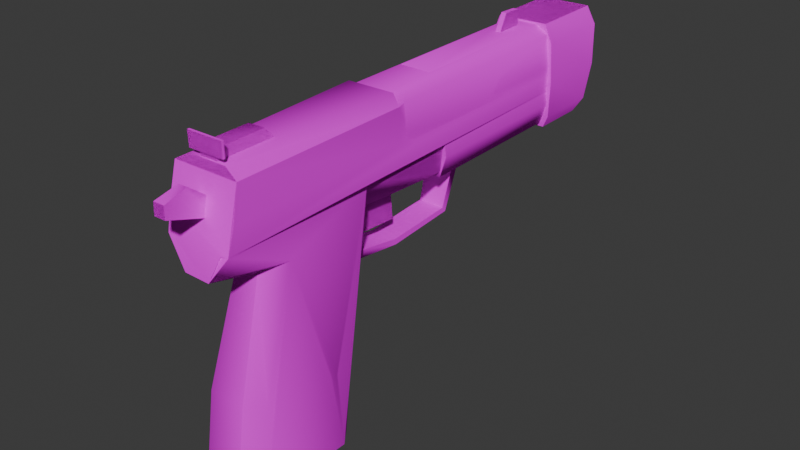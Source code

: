 # Source: hl2_pistol_purple.blend  (saved by Blender 4.0.36; exported with 4.5.12 LTS)
import bpy
from mathutils import Matrix  # noqa: F401  (used for matrix-valued properties, if any)

bpy.ops.wm.read_factory_settings(use_empty=True)
scene = bpy.context.scene
scene.name = 'Scene'

# ---- collections
col_collection = bpy.data.collections.new('Collection'); scene.collection.children.link(col_collection)

# ---- images (referenced by path relative to the original .blend; pixels are not part of the script)
import os
ASSET_DIR = os.environ.get("B2B_ASSET_DIR", "")  # directory of the original .blend (textures are referenced by path, not embedded)
HERE = os.path.dirname(os.path.abspath(__file__))  # packed textures are extracted next to this script under _unpacked/

def load_image(name, relpath, width, height, colorspace="sRGB"):
    """Load a texture the original file referenced (path relative to the .blend, or extracted next to this script)."""
    p = next((c for c in (os.path.join(HERE, relpath), os.path.join(ASSET_DIR, relpath)) if relpath and os.path.exists(c)), "")
    if p:
        img = bpy.data.images.load(p, check_existing=True)
        img.name = name
    else:  # same state as the original file: an image datablock whose file is absent (Cycles renders it pink)
        img = bpy.data.images.new(name, width, height)
        img.source = "FILE"
        img.filepath = "//" + (relpath or name)
    img.colorspace_settings.name = colorspace
    return img
img_pistol_png = load_image('pistol.png', 'pistol.png', 1024, 1024, 'sRGB')

# ---- materials (node trees are filled in below, after node groups)
mat_pistol = bpy.data.materials.new('pistol')
mat_pistol.use_transparent_shadow = False
mat_pistol.diffuse_color = (0.7428, 0.3908, 0.3241, 1.0)
mat_pistol.roughness = 0.69

# ---- material node trees
mat_pistol.use_nodes = True; mat_pistol.node_tree.nodes.clear()
_N = mat_pistol.node_tree.nodes; _L = mat_pistol.node_tree.links
n0 = _N.new('ShaderNodeBsdfPrincipled'); n0.name = 'Principled BSDF'; n0.location = (0, 300)
n0.inputs[2].default_value = 0.69
n0.inputs[3].default_value = 1.0
n0.inputs[27].default_value = (0.0, 0.0, 0.0, 1.0)
n1 = _N.new('ShaderNodeOutputMaterial'); n1.name = 'Material Output'; n1.location = (280, 300)
n2 = _N.new('ShaderNodeTexImage'); n2.name = 'Image Texture'; n2.location = (-480, 300)
n2.image = img_pistol_png
_L.new(n2.outputs[0], n0.inputs[0])
_L.new(n0.outputs[0], n1.inputs[0])
n1.is_active_output = True

# ---- world
world_world = bpy.data.worlds.new('World'); scene.world = world_world
world_world.use_nodes = True; world_world.node_tree.nodes.clear()
_N = world_world.node_tree.nodes; _L = world_world.node_tree.links
n0 = _N.new('ShaderNodeOutputWorld'); n0.name = 'World Output'; n0.location = (300, 300)
n1 = _N.new('ShaderNodeBackground'); n1.name = 'Background'; n1.location = (10, 300)
n1.inputs[0].default_value = (0.05088, 0.05088, 0.05088, 1.0)
_L.new(n1.outputs[0], n0.inputs[0])
n0.is_active_output = True
world_world.color = (0.05088, 0.05088, 0.05088)
world_world.use_sun_shadow = False
world_world.sun_shadow_jitter_overblur = 0.0

# ---- meshes
me_w_pistol_pistol_reference_lod1 = bpy.data.meshes.new('w_pistol_Pistol_reference_lod1')
me_w_pistol_pistol_reference_lod1.from_pydata([(0.3399, 1.042, -3.885), (0.3328, 1.367, -3.493), (0.3349, 1.029, -3.314), (0.3353, 1.361, -3.877), (0.5859, 0.9228, 3.86), (-0.1554, 0.9135, 3.854), (0.5832, 1.219, 3.867), (-0.1598, 1.209, 3.861), (0.4884, -1.23, 3.303), (0.4997, -0.9862, 4.3), (-0.01177, -1.236, 3.286), (-0.04721, -0.9928, 4.282), (0.436, 0.8569, 2.721), (0.008418, 0.8515, 2.717), (0.04416, 1.045, 2.881), (0.3925, 1.049, 2.884), (0.04629, 1.022, 3.864), (0.3828, 1.026, 3.867), (0.02815, 0.8079, 3.86), (0.3969, 0.8126, 3.864), (0.3122, 0.1621, 3.803), (0.1325, 0.1599, 3.801), (0.3017, 0.584, 4.377), (0.1219, 0.5817, 4.376), (0.327, 0.4598, 4.83), (0.09162, 0.4568, 4.828), (0.3326, 0.2261, 4.84), (0.09174, 0.223, 4.838), (0.3144, -0.08926, 3.907), (0.1346, -0.09185, 3.913), (-0.1955, -1.033, -0.9881), (-0.165, -0.9509, -4.484), (-0.01146, -1.1, -1.712), (-0.2791, -0.09397, -4.684), (-0.3113, -0.1808, -0.9948), (0.8376, -0.1664, -0.9773), (0.7529, -1.021, -0.9796), (0.5854, -1.093, -1.707), (0.7817, -0.939, -4.476), (-0.244, 1.114, -5.664), (-0.2572, 1.078, -4.15), (0.8002, 1.092, -4.141), (0.8134, 1.127, -5.655), (0.5732, -1.917, 1.075), (-0.02297, -5.25, 1.52), (-0.04001, -1.924, 1.069), (0.6428, -5.242, 1.539), (0.5828, 1.218, 3.912), (-0.1602, 1.208, 3.906), (-0.1558, 0.9124, 3.899), (0.5855, 0.9218, 3.905), (0.3353, 1.361, -3.877), (0.3399, 1.042, -3.885), (0.3349, 1.029, -3.314), (0.3328, 1.367, -3.493), (-0.02581, 1.048, -4.15), (0.6142, 0.8305, 3.896), (0.5928, 1.055, -4.145), (-0.1843, 0.8204, 3.889), (0.7885, -0.4112, 1.032), (0.8941, -0.2537, -4.195), (0.9041, -0.4505, 4.225), (0.7649, -0.2786, -4.169), (0.6682, -4.983, 4.204), (-0.1084, -4.993, 4.184), (0.3591, -1.658, -0.1231), (0.3344, -0.6486, 1.204), (0.345, -1.581, 1.336), (0.3458, -0.659, -0.0487), (-0.4476, -0.4676, 4.213), (-0.4662, 0.6654, 3.941), (0.899, 0.6827, 3.953), (-0.2874, -0.4244, 1.009), (0.006602, -2.061, 0.000582), (0.5541, -2.055, 0.01869), (0.5675, -1.923, -1.403), (0.01552, -1.93, -1.421), (-0.2892, -0.2687, -4.206), (-0.1588, -0.2854, -4.183), (0.9006, 0.6827, 3.953), (0.8642, 0.8837, -4.146), (0.8337, -1.062, 2.912), (0.902, -5.239, 1.881), (0.9116, -5.205, 3.796), (0.8776, -0.07912, -4.684), (0.3591, -1.658, -0.1231), (0.3344, -0.6486, 1.204), (0.3458, -0.659, -0.0487), (-0.02805, -0.9777, 1.051), (-0.1891, -0.945, -1.145), (0.7516, -0.9331, -1.136), (0.5545, -0.9704, 1.057), (-0.2562, -0.3438, -1.138), (0.7542, -0.9331, -1.136), (0.806, -0.3304, -1.129), (-0.04001, -1.924, 1.069), (0.5732, -1.917, 1.075), (0.006602, -2.061, 0.000582), (-0.355, -1.077, 2.901), (-0.2992, -5.254, 1.87), (-0.3366, -5.25, 3.796), (-0.289, 0.8691, -4.157), (-0.2599, -1.03, -4.199), (-0.418, -0.08901, -4.179), (-0.2504, -1.005, -5.287), (-0.4048, -0.05357, -5.685), (1.005, -0.03578, -5.672), (0.8672, -0.9907, -5.277), (0.8577, -1.016, -4.189), (0.9916, -0.07121, -4.166), (-0.4476, -0.4676, 4.213), (-0.2944, -0.4663, 4.217), (-0.4784, 0.008452, 4.101), (0.4997, -0.9862, 4.3), (0.7614, -0.4578, 4.248), (-0.04721, -0.9928, 4.282), (0.9041, -0.4505, 4.225), (0.9077, 0.007593, 4.091), (-0.4662, 0.6654, 3.941), (0.899, 0.6827, 3.953), (0.6142, 0.8305, 3.896), (-0.1843, 0.8204, 3.889), (0.9595, 0.1259, 0.3584), (0.9415, -0.03108, -0.03002), (0.8561, 0.1422, -0.02668), (0.9074, 0.05789, -4.19), (0.9155, 0.2472, -4.182), (0.8941, -0.2537, -4.195), (0.9006, 0.6827, 3.953), (0.9315, 0.7714, 0.3732), (0.8271, 0.787, -0.01249), (0.8642, 0.8837, -4.146), (0.7557, 0.87, -0.8139), (0.5928, 1.055, -4.145), (0.5645, 0.9785, -0.8865), (0.6587, 0.8457, 0.1704), (0.7404, 0.9533, 0.3014), (0.5865, -1.111, -1.547), (0.01363, -1.833, -1.341), (0.5655, -1.826, -1.323), (-0.02135, -1.118, -1.566), (0.5854, -1.093, -1.707), (-0.01146, -1.1, -1.712), (-0.165, -0.9509, -4.484), (0.7817, -0.939, -4.476), (-0.1955, -1.033, -0.9881), (0.7529, -1.021, -0.9796), (0.7885, -0.4112, 1.032), (0.7649, -0.2786, -4.169), (0.902, -5.239, 1.881), (0.8575, -3.427, 3.588), (0.9116, -5.205, 3.796), (0.6424, -3.384, 3.957), (0.6682, -4.983, 4.204), (0.4884, -1.23, 3.303), (0.8337, -1.062, 2.912), (0.8753, -3.692, 1.981), (0.5652, -3.739, 1.648), (0.6428, -5.242, 1.539), (0.5732, -1.917, 1.075), (0.8376, -0.1664, -0.9773), (0.9257, -0.5056, -4.668), (0.8776, -0.07912, -4.684), (0.8958, -0.5927, -0.9682), (0.5675, -1.923, -1.403), (0.5524, -1.94, 0.03288), (0.5541, -2.055, 0.01869), (0.5741, -1.782, 0.949), (-0.2874, -0.4244, 1.009), (-0.2892, -0.2687, -4.206), (-0.1588, -0.2854, -4.183), (0.2238, -1.582, 1.335), (0.3591, -1.658, -0.1231), (0.345, -1.581, 1.336), (0.238, -1.659, -0.1242), (0.3458, -0.659, -0.0487), (0.2247, -0.6606, -0.0498), (0.3344, -0.6486, 1.204), (0.7542, -0.9331, -1.136), (0.5545, -0.9704, 1.057), (0.806, -0.3304, -1.129), (0.3122, 0.1621, 3.803), (0.3054, 0.2101, 4.485), (0.3144, -0.08926, 3.907), (0.3017, 0.584, 4.377), (0.301, 0.5021, 4.567), (0.3326, 0.2261, 4.84), (0.327, 0.4598, 4.83), (0.5832, 1.219, 3.867), (0.5855, 0.9218, 3.905), (0.5859, 0.9228, 3.86), (0.5828, 1.218, 3.912), (0.3399, 1.042, -3.885), (0.3328, 1.367, -3.493), (0.3349, 1.029, -3.314), (0.3353, 1.361, -3.877), (0.005946, -3.746, 1.63), (-0.04001, -1.924, 1.069), (-0.02297, -5.25, 1.52), (-0.4463, 0.1081, 0.3458), (-0.3364, 0.1272, -0.03744), (-0.4173, -0.04824, -0.04227), (-0.05348, 0.9715, -0.8923), (-0.02581, 1.048, -4.15), (-0.2418, 0.8574, -0.8229), (-0.289, 0.8691, -4.157), (-0.3239, 0.7724, -0.02287), (-0.3235, 0.2315, -4.194), (-0.3105, 0.04251, -4.201), (-0.4348, 0.7541, 0.3609), (-0.2487, 0.9408, 0.2924), (-0.162, 0.8353, 0.163), (-0.01177, -1.236, 3.286), (-0.1231, -3.393, 3.937), (-0.1084, -4.993, 4.184), (0.8134, 1.127, -5.655), (-0.3882, 0.7496, -5.733), (-0.244, 1.114, -5.664), (0.9687, 0.7667, -5.721), (-0.4048, -0.05357, -5.685), (1.005, -0.03578, -5.672), (0.9692, -0.7492, -5.494), (-0.3546, -0.7659, -5.506), (-0.2504, -1.005, -5.287), (0.8672, -0.9907, -5.277), (0.8577, -1.016, -4.189), (-0.2599, -1.03, -4.199), (-0.2992, -5.254, 1.87), (-0.355, -1.077, 2.901), (-0.3313, -3.442, 3.578), (-0.3366, -5.25, 3.796), (-0.3134, -3.707, 1.97), (-0.03728, -1.79, 0.9302), (0.006602, -2.061, 0.000582), (0.005115, -1.946, 0.01477), (0.01552, -1.93, -1.421), (-0.3167, -0.5216, -4.668), (-0.3489, -0.6084, -0.9795), (-0.3113, -0.1808, -0.9948), (-0.2791, -0.09397, -4.684), (0.3925, 1.049, 2.884), (0.3828, 1.026, 3.867), (0.436, 0.8569, 2.721), (0.3969, 0.8126, 3.864), (0.1219, 0.5817, 4.376), (0.1325, 0.1599, 3.801), (0.09174, 0.223, 4.838), (0.09162, 0.4568, 4.828), (0.1213, 0.4998, 4.565), (0.1257, 0.2078, 4.483), (0.1346, -0.09185, 3.913), (-0.2572, 1.078, -4.15), (0.8002, 1.092, -4.141), (0.23, 1.041, -3.886), (0.2259, 1.359, -3.878), (-0.1558, 0.9124, 3.899), (-0.1602, 1.208, 3.906), (-0.1598, 1.209, 3.861), (-0.1554, 0.9135, 3.854), (0.223, 1.365, -3.494), (0.2251, 1.027, -3.315), (0.2133, -0.6501, 1.202), (-0.02805, -0.9777, 1.051), (-0.1891, -0.945, -1.145), (0.7516, -0.9331, -1.136), (-0.2562, -0.3438, -1.138), (0.008418, 0.8515, 2.717), (0.04416, 1.045, 2.881), (0.04629, 1.022, 3.864), (0.02815, 0.8079, 3.86), (0.9578, -0.7801, -4.183), (0.9916, -0.07121, -4.166), (0.9549, 0.7297, -4.148), (-0.4018, 0.7126, -4.16), (-0.418, -0.08901, -4.179), (-0.366, -0.7968, -4.195)], [], [(0, 1, 2), (1, 0, 3), (4, 5, 6), (7, 6, 5), (8, 9, 10), (9, 11, 10), (12, 13, 14), (12, 14, 15), (14, 16, 15), (17, 15, 16), (16, 18, 17), (19, 17, 18), (14, 13, 16), (18, 16, 13), (20, 21, 22), (23, 22, 21), (24, 25, 26), (27, 26, 25), (26, 27, 28), (29, 28, 27), (15, 17, 12), (19, 12, 17), (30, 31, 32), (30, 33, 31), (30, 34, 33), (35, 30, 36), (30, 35, 34), (37, 32, 31), (31, 38, 37), (37, 30, 32), (30, 37, 36), (39, 40, 41), (41, 42, 39), (23, 24, 22), (25, 24, 23), (43, 44, 45), (43, 46, 44), (47, 48, 49), (49, 50, 47), (1, 51, 0), (52, 53, 54), (55, 56, 57), (55, 58, 56), (59, 60, 61), (60, 59, 62), (63, 10, 64), (63, 8, 10), (65, 66, 67), (65, 68, 66), (69, 11, 9), (9, 61, 69), (61, 70, 69), (61, 71, 70), (71, 56, 70), (70, 56, 58), (59, 43, 72), (43, 45, 72), (45, 73, 43), (74, 43, 73), (73, 75, 74), (76, 75, 73), (77, 78, 72), (72, 69, 77), (79, 61, 60), (60, 80, 79), (80, 57, 79), (56, 79, 57), (81, 9, 8), (9, 81, 61), (59, 61, 81), (82, 59, 81), (82, 43, 59), (43, 82, 46), (83, 8, 63), (81, 8, 83), (83, 82, 81), (36, 84, 35), (36, 38, 84), (36, 37, 38), (85, 86, 87), (85, 67, 86), (88, 89, 90), (90, 91, 88), (72, 92, 89), (89, 88, 72), (32, 75, 76), (75, 32, 37), (59, 93, 94), (93, 59, 91), (95, 96, 97), (97, 96, 74), (74, 76, 97), (75, 76, 74), (37, 76, 75), (37, 32, 76), (22, 28, 20), (28, 22, 24), (24, 26, 28), (72, 98, 69), (11, 69, 98), (98, 10, 11), (95, 44, 99), (99, 72, 95), (99, 98, 72), (100, 98, 99), (98, 100, 10), (100, 64, 10), (70, 77, 69), (77, 70, 101), (101, 70, 55), (58, 55, 70), (102, 103, 104), (103, 105, 104), (105, 103, 40), (40, 39, 105), (100, 63, 64), (100, 83, 63), (83, 100, 99), (83, 99, 82), (99, 46, 82), (99, 44, 46), (25, 29, 27), (29, 25, 23), (23, 21, 29), (42, 105, 39), (42, 106, 105), (107, 105, 106), (107, 104, 105), (107, 108, 104), (102, 104, 108), (108, 109, 102), (102, 109, 41), (41, 103, 102), (41, 40, 103), (41, 106, 42), (106, 41, 109), (109, 107, 106), (108, 107, 109), (110, 111, 112), (113, 114, 111), (111, 115, 113), (111, 114, 112), (114, 116, 112), (116, 117, 112), (117, 118, 112), (117, 119, 118), (119, 120, 118), (118, 120, 121), (122, 123, 124), (125, 126, 124), (124, 123, 125), (127, 125, 123), (123, 116, 127), (122, 116, 123), (122, 117, 116), (122, 128, 117), (128, 122, 129), (129, 122, 124), (129, 124, 130), (130, 124, 126), (126, 131, 130), (131, 132, 130), (132, 131, 133), (134, 132, 133), (135, 130, 132), (130, 135, 129), (129, 135, 136), (129, 136, 120), (128, 129, 120), (137, 138, 139), (137, 140, 138), (141, 142, 143), (143, 144, 141), (137, 145, 140), (145, 137, 146), (127, 147, 148), (147, 127, 116), (114, 147, 116), (149, 150, 151), (151, 152, 153), (152, 151, 150), (150, 154, 152), (155, 154, 150), (150, 156, 155), (150, 149, 156), (157, 156, 149), (157, 149, 158), (159, 156, 157), (156, 159, 147), (156, 147, 155), (147, 114, 155), (113, 155, 114), (155, 113, 154), (160, 161, 162), (160, 163, 161), (146, 161, 163), (146, 144, 161), (146, 141, 144), (137, 141, 146), (137, 164, 141), (137, 139, 164), (139, 165, 164), (166, 164, 165), (165, 167, 166), (166, 167, 159), (147, 159, 167), (111, 110, 168), (168, 110, 169), (169, 170, 168), (171, 172, 173), (171, 174, 172), (174, 175, 172), (174, 176, 175), (172, 177, 173), (172, 175, 177), (178, 147, 179), (147, 178, 180), (181, 182, 183), (184, 182, 181), (182, 184, 185), (185, 186, 182), (185, 187, 186), (188, 189, 190), (189, 188, 191), (192, 193, 194), (193, 192, 195), (159, 196, 197), (159, 157, 196), (158, 196, 157), (196, 158, 198), (199, 200, 201), (202, 203, 204), (204, 203, 205), (205, 206, 204), (207, 206, 205), (206, 207, 200), (208, 200, 207), (200, 208, 201), (169, 201, 208), (201, 169, 110), (199, 201, 110), (199, 110, 112), (199, 112, 118), (118, 209, 199), (209, 200, 199), (209, 206, 200), (118, 121, 209), (209, 121, 210), (209, 210, 211), (206, 209, 211), (211, 204, 206), (152, 154, 212), (152, 212, 213), (153, 152, 213), (213, 214, 153), (215, 216, 217), (215, 218, 216), (218, 219, 216), (218, 220, 219), (221, 219, 220), (221, 222, 219), (221, 223, 222), (221, 224, 223), (224, 225, 223), (226, 223, 225), (196, 198, 227), (228, 229, 212), (229, 213, 212), (213, 229, 230), (227, 230, 229), (229, 231, 227), (196, 227, 231), (197, 196, 231), (231, 168, 197), (168, 232, 197), (233, 197, 232), (234, 233, 232), (233, 234, 235), (138, 235, 234), (140, 235, 138), (140, 142, 235), (140, 145, 142), (145, 143, 142), (145, 236, 143), (145, 237, 236), (238, 236, 237), (238, 239, 236), (230, 214, 213), (229, 228, 231), (231, 228, 168), (168, 228, 111), (115, 111, 228), (228, 212, 115), (146, 163, 160), (160, 145, 146), (145, 160, 238), (145, 238, 237), (240, 241, 242), (243, 242, 241), (244, 184, 245), (181, 245, 184), (246, 186, 247), (187, 247, 186), (248, 246, 247), (248, 249, 246), (249, 248, 244), (244, 245, 249), (245, 250, 249), (230, 153, 214), (230, 151, 153), (151, 230, 227), (151, 227, 149), (227, 158, 149), (227, 198, 158), (217, 251, 252), (252, 215, 217), (195, 253, 254), (195, 192, 253), (255, 256, 257), (257, 258, 255), (256, 191, 188), (188, 257, 256), (189, 255, 258), (258, 190, 189), (191, 256, 255), (255, 189, 191), (254, 259, 193), (193, 195, 254), (259, 260, 194), (194, 193, 259), (259, 254, 253), (253, 260, 259), (174, 261, 176), (174, 171, 261), (262, 263, 264), (264, 179, 262), (168, 265, 263), (263, 262, 168), (142, 164, 235), (164, 142, 141), (182, 250, 183), (182, 249, 250), (249, 182, 246), (186, 246, 182), (244, 185, 184), (248, 185, 244), (247, 185, 248), (247, 187, 185), (154, 113, 212), (113, 115, 212), (190, 258, 188), (257, 188, 258), (242, 266, 267), (242, 267, 240), (267, 268, 240), (241, 240, 268), (268, 269, 241), (243, 241, 269), (267, 266, 268), (269, 268, 266), (147, 167, 168), (167, 232, 168), (197, 233, 159), (166, 159, 233), (233, 164, 166), (235, 164, 233), (139, 138, 165), (165, 138, 234), (234, 167, 165), (232, 167, 234), (224, 270, 225), (224, 221, 270), (270, 221, 271), (271, 221, 220), (220, 272, 271), (272, 220, 218), (218, 252, 272), (252, 218, 215), (252, 251, 272), (251, 273, 272), (272, 273, 274), (272, 274, 275), (275, 271, 272), (271, 275, 226), (270, 271, 226), (226, 225, 270), (134, 133, 203), (203, 202, 134), (134, 202, 132), (202, 204, 132), (204, 135, 132), (204, 211, 135), (135, 211, 210), (210, 136, 135), (210, 121, 136), (120, 136, 121), (251, 217, 216), (216, 273, 251), (273, 216, 219), (219, 274, 273), (274, 219, 222), (275, 274, 222), (223, 275, 222), (223, 226, 275)])
me_w_pistol_pistol_reference_lod1.polygons.foreach_set('use_smooth', [True] * 404)
_k = set([(8, 10), (8, 63), (8, 81), (9, 11), (9, 61), (10, 98), (11, 69), (12, 15), (12, 17), (13, 14), (14, 16), (15, 17), (16, 17), (16, 18), (17, 19), (20, 22), (21, 22), (21, 23), (22, 24), (23, 25), (23, 29), (24, 25), (24, 26), (25, 27), (26, 27), (26, 28), (27, 28), (27, 29), (30, 32), (30, 34), (30, 36), (32, 37), (32, 76), (35, 36), (36, 37), (37, 75), (39, 40), (39, 42), (39, 105), (40, 41), (40, 103), (41, 42), (41, 109), (42, 106), (43, 45), (43, 59), (44, 46), (44, 99), (46, 82), (56, 58), (56, 70), (58, 70), (59, 60), (59, 61), (60, 61), (63, 64), (63, 83), (64, 100), (69, 70), (69, 72), (69, 77), (70, 77), (72, 77), (72, 89), (74, 75), (74, 97), (75, 76), (82, 83), (88, 89), (88, 90), (99, 100), (102, 103), (102, 104), (102, 108), (104, 105), (106, 107), (107, 108), (108, 109), (110, 111), (110, 112), (110, 169), (111, 115), (111, 168), (112, 118), (113, 114), (113, 115), (114, 116), (114, 147), (116, 117), (116, 127), (117, 122), (118, 120), (118, 121), (118, 209), (120, 121), (127, 147), (128, 129), (129, 130), (137, 139), (137, 140), (138, 139), (138, 140), (138, 234), (139, 165), (141, 142), (141, 164), (142, 235), (145, 146), (145, 237), (145, 238), (146, 163), (147, 167), (149, 151), (149, 158), (151, 153), (152, 153), (152, 154), (153, 214), (154, 155), (154, 212), (158, 198), (159, 166), (159, 197), (160, 161), (160, 163), (164, 166), (164, 235), (165, 167), (167, 232), (168, 169), (168, 232), (168, 263), (169, 201), (171, 172), (171, 174), (172, 173), (172, 174), (172, 175), (174, 175), (174, 176), (181, 182), (181, 184), (182, 183), (182, 186), (184, 185), (184, 245), (185, 187), (186, 187), (186, 246), (187, 247), (188, 190), (188, 191), (188, 257), (189, 190), (189, 191), (189, 255), (190, 258), (191, 256), (192, 193), (192, 195), (193, 194), (193, 195), (193, 259), (194, 259), (195, 253), (195, 254), (197, 233), (198, 227), (206, 209), (212, 228), (214, 230), (215, 217), (215, 218), (215, 252), (216, 217), (216, 219), (217, 251), (218, 220), (219, 222), (220, 221), (221, 224), (222, 223), (223, 226), (224, 225), (225, 226), (225, 270), (226, 275), (227, 230), (232, 234), (233, 235), (237, 238), (240, 241), (240, 242), (241, 242), (241, 243), (241, 268), (244, 245), (244, 248), (246, 247), (246, 249), (247, 248), (249, 250), (251, 252), (251, 273), (252, 272), (253, 254), (254, 259), (255, 256), (255, 258), (256, 257), (257, 258), (259, 260), (262, 263), (262, 264), (266, 267), (267, 268), (268, 269), (270, 271), (271, 272), (273, 274), (274, 275)])
me_w_pistol_pistol_reference_lod1.attributes.new('sharp_edge', 'BOOLEAN', 'EDGE').data.foreach_set('value', [ (min(e.vertices), max(e.vertices)) in _k for e in me_w_pistol_pistol_reference_lod1.edges])
_uv = me_w_pistol_pistol_reference_lod1.uv_layers.new(name='UVMap')
_uv.uv.foreach_set('vector', [0.2922, 0.8265, 0.3242, 0.8572, 0.3397, 0.8265, 0.3242, 0.8572, 0.2922, 0.8265, 0.2922, 0.8557, 0.918, 0.8966, 0.918, 0.8272, 0.9426, 0.8967, 0.9426, 0.8271, 0.9426, 0.8967, 0.918, 0.8272, 0.8813, 0.05313, 0.971, 0.05081, 0.8813, 0.1021, 0.971, 0.05081, 0.971, 0.1044, 0.8813, 0.1021, 0.8671, 0.9848, 0.8671, 0.9448, 0.8876, 0.9485, 0.8671, 0.9848, 0.8876, 0.9485, 0.8876, 0.9811, 0.8876, 0.9485, 0.9693, 0.9495, 0.8876, 0.9811, 0.9693, 0.981, 0.8876, 0.9811, 0.9693, 0.9495, 0.9693, 0.9495, 0.9801, 0.9476, 0.9693, 0.981, 0.9801, 0.9821, 0.9693, 0.981, 0.9801, 0.9476, 0.8881, 0.9243, 0.8748, 0.9071, 0.9699, 0.9243, 0.9707, 0.9071, 0.9699, 0.9243, 0.8748, 0.9071, 0.6626, 0.6808, 0.6626, 0.6557, 0.7452, 0.6808, 0.7452, 0.6557, 0.7452, 0.6808, 0.6626, 0.6557, 0.8364, 0.685, 0.8364, 0.6514, 0.8562, 0.685, 0.8562, 0.6514, 0.8562, 0.685, 0.8364, 0.6514, 0.8562, 0.685, 0.8562, 0.6514, 0.9754, 0.6808, 0.9751, 0.6557, 0.9754, 0.6808, 0.8562, 0.6514, 0.8881, 0.9243, 0.9699, 0.9243, 0.8748, 0.9071, 0.9707, 0.9071, 0.8748, 0.9071, 0.9699, 0.9243, 0.4903, 0.5565, 0.1616, 0.5566, 0.4222, 0.5465, 0.4903, 0.5565, 0.1411, 0.6472, 0.1616, 0.5566, 0.4903, 0.5565, 0.4879, 0.6471, 0.1411, 0.6472, 0.008306, 0.3722, 0.08375, 0.2693, 0.08359, 0.3633, 0.08375, 0.2693, 0.008306, 0.3722, 0.008356, 0.2581, 0.395, 0.1897, 0.395, 0.2528, 0.1336, 0.2715, 0.1336, 0.2715, 0.1336, 0.1714, 0.395, 0.1897, 0.1209, 0.3462, 0.08375, 0.2693, 0.121, 0.2866, 0.08375, 0.2693, 0.1209, 0.3462, 0.08359, 0.3633, 0.2939, 0.407, 0.4264, 0.407, 0.4264, 0.5109, 0.4264, 0.5109, 0.2939, 0.5109, 0.2939, 0.407, 0.7659, 0.6557, 0.816, 0.6842, 0.7659, 0.6808, 0.816, 0.6522, 0.816, 0.6842, 0.7659, 0.6557, 0.01446, 0.04736, 0.308, 0.1098, 0.01444, 0.1078, 0.01446, 0.04736, 0.308, 0.04442, 0.308, 0.1098, 0.9463, 0.8967, 0.9463, 0.8271, 0.971, 0.8272, 0.971, 0.8272, 0.971, 0.8966, 0.9463, 0.8967, 0.3242, 0.8572, 0.2922, 0.8557, 0.2922, 0.8265, 0.2922, 0.8265, 0.3397, 0.8265, 0.3242, 0.8572, 0.00727, 0.8995, 0.6879, 0.9657, 0.00727, 0.9573, 0.00727, 0.8995, 0.6877, 0.891, 0.6879, 0.9657, 0.6144, 0.7244, 0.2703, 0.6953, 0.9689, 0.6954, 0.2703, 0.6953, 0.6144, 0.7244, 0.2701, 0.7245, 0.5435, 0.0392, 0.8813, 0.1021, 0.5435, 0.1156, 0.5435, 0.0392, 0.8813, 0.05313, 0.8813, 0.1021, 0.5197, 0.4771, 0.64, 0.5851, 0.6542, 0.4887, 0.5197, 0.4771, 0.5244, 0.581, 0.64, 0.5851, 0.798, 0.8659, 0.8428, 0.9012, 0.8432, 0.9517, 0.8432, 0.9517, 0.7989, 0.9887, 0.798, 0.8659, 0.7989, 0.9887, 0.7011, 0.8644, 0.798, 0.8659, 0.7989, 0.9887, 0.7021, 0.9921, 0.7011, 0.8644, 0.7021, 0.9921, 0.6879, 0.9657, 0.7011, 0.8644, 0.7011, 0.8644, 0.6879, 0.9657, 0.6877, 0.891, 0.5073, 0.368, 0.388, 0.3456, 0.5075, 0.262, 0.388, 0.3456, 0.388, 0.2857, 0.5075, 0.262, 0.713, 0.2536, 0.6128, 0.2499, 0.7129, 0.1892, 0.6128, 0.1927, 0.7129, 0.1892, 0.6128, 0.2499, 0.6128, 0.2499, 0.4788, 0.1924, 0.6128, 0.1927, 0.4788, 0.2501, 0.4788, 0.1924, 0.6128, 0.2499, 0.2703, 0.6953, 0.2701, 0.7245, 0.6144, 0.7244, 0.6144, 0.7244, 0.9689, 0.6954, 0.2703, 0.6953, 0.9443, 0.7981, 0.9689, 0.6954, 0.2703, 0.6953, 0.2703, 0.6953, 0.2704, 0.8015, 0.9443, 0.7981, 0.2704, 0.8015, 0.2703, 0.8224, 0.9443, 0.7981, 0.9393, 0.817, 0.9443, 0.7981, 0.2703, 0.8224, 0.8572, 0.5622, 0.9863, 0.5723, 0.8932, 0.5441, 0.9863, 0.5723, 0.8572, 0.5622, 0.9689, 0.6954, 0.6779, 0.626, 0.9689, 0.6954, 0.8572, 0.5622, 0.7697, 0.1192, 0.6779, 0.626, 0.8572, 0.5622, 0.7697, 0.1192, 0.6866, 0.4664, 0.6779, 0.626, 0.6866, 0.4664, 0.7697, 0.1192, 0.7403, 0.137, 0.9484, 0.1275, 0.8932, 0.5441, 0.9862, 0.151, 0.8572, 0.5622, 0.8932, 0.5441, 0.9484, 0.1275, 0.9484, 0.1275, 0.7697, 0.1192, 0.8572, 0.5622, 0.4903, 0.5565, 0.1411, 0.6472, 0.4879, 0.6471, 0.4903, 0.5565, 0.1616, 0.5566, 0.1411, 0.6472, 0.4903, 0.5565, 0.4222, 0.5465, 0.1616, 0.5566, 0.5201, 0.477, 0.6401, 0.5837, 0.5257, 0.5794, 0.5201, 0.477, 0.653, 0.4887, 0.6401, 0.5837, 0.6882, 0.3653, 0.5171, 0.3822, 0.5171, 0.2942, 0.5171, 0.2942, 0.6882, 0.3111, 0.6882, 0.3653, 0.6848, 0.4436, 0.5151, 0.4451, 0.5171, 0.3901, 0.5171, 0.3901, 0.6882, 0.3916, 0.6848, 0.4436, 0.395, 0.2528, 0.4788, 0.1924, 0.4788, 0.2501, 0.4788, 0.1924, 0.395, 0.2528, 0.395, 0.1897, 0.6848, 0.4436, 0.5171, 0.3901, 0.5151, 0.4451, 0.5171, 0.3901, 0.6848, 0.4436, 0.6882, 0.3916, 0.388, 0.2857, 0.388, 0.3456, 0.3087, 0.2896, 0.3087, 0.2896, 0.388, 0.3456, 0.3086, 0.3432, 0.3086, 0.3432, 0.188, 0.2894, 0.3087, 0.2896, 0.1879, 0.3435, 0.188, 0.2894, 0.3086, 0.3432, 0.1209, 0.3462, 0.188, 0.2894, 0.1879, 0.3435, 0.1209, 0.3462, 0.121, 0.2866, 0.188, 0.2894, 0.5786, 0.6706, 0.5396, 0.5909, 0.527, 0.6221, 0.5396, 0.5909, 0.5786, 0.6706, 0.644, 0.6539, 0.644, 0.6539, 0.638, 0.6327, 0.5396, 0.5909, 0.6779, 0.626, 0.8572, 0.5622, 0.9689, 0.6954, 0.9863, 0.5723, 0.9689, 0.6954, 0.8572, 0.5622, 0.8572, 0.5622, 0.8932, 0.5441, 0.9863, 0.5723, 0.6866, 0.4664, 0.7403, 0.137, 0.7697, 0.1192, 0.7697, 0.1192, 0.6779, 0.626, 0.6866, 0.4664, 0.7697, 0.1192, 0.8572, 0.5622, 0.6779, 0.626, 0.9484, 0.1275, 0.8572, 0.5622, 0.7697, 0.1192, 0.8572, 0.5622, 0.9484, 0.1275, 0.8932, 0.5441, 0.9484, 0.1275, 0.9862, 0.151, 0.8932, 0.5441, 0.9443, 0.7981, 0.2703, 0.6953, 0.9689, 0.6954, 0.2703, 0.6953, 0.9443, 0.7981, 0.2704, 0.8015, 0.2704, 0.8015, 0.9443, 0.7981, 0.2703, 0.8224, 0.9393, 0.817, 0.2703, 0.8224, 0.9443, 0.7981, 0.1337, 0.6604, 0.1336, 0.7482, 0.04322, 0.6604, 0.1336, 0.7482, 0.008365, 0.7482, 0.04322, 0.6604, 0.008365, 0.7482, 0.1336, 0.7482, 0.1336, 0.8577, 0.1336, 0.8577, 0.007687, 0.8577, 0.008365, 0.7482, 0.5068, 0.1386, 0.5435, 0.0392, 0.5435, 0.1156, 0.5068, 0.1386, 0.5068, 0.0157, 0.5435, 0.0392, 0.5068, 0.0157, 0.5068, 0.1386, 0.3392, 0.1369, 0.5068, 0.0157, 0.3392, 0.1369, 0.3392, 0.01742, 0.3392, 0.1369, 0.308, 0.04442, 0.3392, 0.01742, 0.3392, 0.1369, 0.308, 0.1098, 0.308, 0.04442, 0.644, 0.6539, 0.5396, 0.5909, 0.638, 0.6327, 0.5396, 0.5909, 0.644, 0.6539, 0.5786, 0.6706, 0.5786, 0.6706, 0.527, 0.6221, 0.5396, 0.5909, 0.2939, 0.5109, 0.1922, 0.3897, 0.2939, 0.407, 0.2939, 0.5109, 0.1922, 0.5282, 0.1922, 0.3897, 0.09945, 0.5124, 0.1922, 0.3897, 0.1922, 0.5282, 0.09945, 0.5124, 0.09995, 0.4026, 0.1922, 0.3897, 0.09945, 0.5124, 0.004954, 0.5124, 0.09995, 0.4026, 0.004954, 0.4026, 0.09995, 0.4026, 0.004954, 0.5124, 0.2424, 0.6622, 0.2545, 0.7505, 0.1494, 0.6622, 0.1494, 0.6622, 0.2545, 0.7505, 0.2399, 0.8595, 0.2399, 0.8595, 0.1373, 0.7505, 0.1494, 0.6622, 0.2399, 0.8595, 0.1519, 0.8595, 0.1373, 0.7505, 0.1336, 0.8577, 0.008365, 0.7482, 0.007687, 0.8577, 0.008365, 0.7482, 0.1336, 0.8577, 0.1336, 0.7482, 0.1336, 0.7482, 0.04322, 0.6604, 0.008365, 0.7482, 0.1337, 0.6604, 0.04322, 0.6604, 0.1336, 0.7482, 0.798, 0.8659, 0.7982, 0.8784, 0.7573, 0.8621, 0.8432, 0.9517, 0.7997, 0.9773, 0.7982, 0.8784, 0.7982, 0.8784, 0.8428, 0.9012, 0.8432, 0.9517, 0.7982, 0.8786, 0.7997, 0.9772, 0.7573, 0.8621, 0.7997, 0.9772, 0.7989, 0.9887, 0.7573, 0.8621, 0.7989, 0.9887, 0.7583, 0.9934, 0.7573, 0.8621, 0.7583, 0.9934, 0.7011, 0.8644, 0.7573, 0.8621, 0.7583, 0.9934, 0.7021, 0.9921, 0.7011, 0.8644, 0.7021, 0.9921, 0.6879, 0.9657, 0.7011, 0.8644, 0.7011, 0.8644, 0.6879, 0.9657, 0.6877, 0.891, 0.6464, 0.7391, 0.6144, 0.7244, 0.6143, 0.7419, 0.2701, 0.7245, 0.2704, 0.7422, 0.6143, 0.7419, 0.6143, 0.7419, 0.6144, 0.7244, 0.2701, 0.7245, 0.2703, 0.6953, 0.2701, 0.7245, 0.6144, 0.7244, 0.6144, 0.7244, 0.9689, 0.6954, 0.2703, 0.6953, 0.6464, 0.7391, 0.9689, 0.6954, 0.6144, 0.7244, 0.6464, 0.7391, 0.9588, 0.7379, 0.9689, 0.6954, 0.6464, 0.7391, 0.9443, 0.7981, 0.9588, 0.7379, 0.9443, 0.7981, 0.6464, 0.7391, 0.6464, 0.7986, 0.6464, 0.7986, 0.6464, 0.7391, 0.6143, 0.7419, 0.6464, 0.7986, 0.6143, 0.7419, 0.6143, 0.8014, 0.6143, 0.8014, 0.6143, 0.7419, 0.2704, 0.7422, 0.2704, 0.7422, 0.2704, 0.8015, 0.6143, 0.8014, 0.2704, 0.8015, 0.5476, 0.8088, 0.6143, 0.8014, 0.5476, 0.8088, 0.2704, 0.8015, 0.2703, 0.8224, 0.5413, 0.8223, 0.5476, 0.8088, 0.2703, 0.8224, 0.6295, 0.8103, 0.6143, 0.8014, 0.5476, 0.8088, 0.6143, 0.8014, 0.6295, 0.8103, 0.6464, 0.7986, 0.6464, 0.7986, 0.6295, 0.8103, 0.6402, 0.8188, 0.6464, 0.7986, 0.6402, 0.8188, 0.9393, 0.817, 0.9443, 0.7981, 0.6464, 0.7986, 0.9393, 0.817, 0.1209, 0.3462, 0.188, 0.2894, 0.1879, 0.3435, 0.1209, 0.3462, 0.121, 0.2866, 0.188, 0.2894, 0.395, 0.1897, 0.395, 0.2528, 0.1336, 0.2715, 0.1336, 0.2715, 0.1336, 0.1714, 0.395, 0.1897, 0.1209, 0.3462, 0.08375, 0.2693, 0.121, 0.2866, 0.08375, 0.2693, 0.1209, 0.3462, 0.08359, 0.3633, 0.2703, 0.6953, 0.6144, 0.7244, 0.2701, 0.7245, 0.6144, 0.7244, 0.2703, 0.6953, 0.9689, 0.6954, 0.6464, 0.7391, 0.6144, 0.7244, 0.9689, 0.6954, 0.7697, 0.1192, 0.9261, 0.3144, 0.9484, 0.1275, 0.9484, 0.1275, 0.9594, 0.319, 0.9862, 0.151, 0.9594, 0.319, 0.9484, 0.1275, 0.9261, 0.3144, 0.9261, 0.3144, 0.8932, 0.5441, 0.9594, 0.319, 0.8572, 0.5622, 0.8932, 0.5441, 0.9261, 0.3144, 0.9261, 0.3144, 0.7756, 0.2825, 0.8572, 0.5622, 0.9261, 0.3144, 0.7697, 0.1192, 0.7756, 0.2825, 0.7433, 0.2755, 0.7756, 0.2825, 0.7697, 0.1192, 0.7433, 0.2755, 0.7697, 0.1192, 0.7403, 0.137, 0.6866, 0.4664, 0.7756, 0.2825, 0.7433, 0.2755, 0.7756, 0.2825, 0.6866, 0.4664, 0.6779, 0.626, 0.7756, 0.2825, 0.6779, 0.626, 0.8572, 0.5622, 0.6779, 0.626, 0.9781, 0.6293, 0.8572, 0.5622, 0.9863, 0.5723, 0.8572, 0.5622, 0.9781, 0.6293, 0.8572, 0.5622, 0.9863, 0.5723, 0.8932, 0.5441, 0.4879, 0.6471, 0.1436, 0.6024, 0.1411, 0.6472, 0.4879, 0.6471, 0.4904, 0.6023, 0.1436, 0.6024, 0.4903, 0.5565, 0.1436, 0.6024, 0.4904, 0.6023, 0.4903, 0.5565, 0.1616, 0.5566, 0.1436, 0.6024, 0.4903, 0.5565, 0.4222, 0.5465, 0.1616, 0.5566, 0.4372, 0.545, 0.4222, 0.5465, 0.4903, 0.5565, 0.4372, 0.545, 0.4525, 0.4596, 0.4222, 0.5465, 0.4372, 0.545, 0.4599, 0.4699, 0.4525, 0.4596, 0.4599, 0.4699, 0.5875, 0.4613, 0.4525, 0.4596, 0.5864, 0.4491, 0.4525, 0.4596, 0.5875, 0.4613, 0.5875, 0.4613, 0.6732, 0.4802, 0.5864, 0.4491, 0.5864, 0.4491, 0.6732, 0.4802, 0.6866, 0.4664, 0.6779, 0.626, 0.6866, 0.4664, 0.6732, 0.4802, 0.6464, 0.7391, 0.9689, 0.6954, 0.6144, 0.7244, 0.6144, 0.7244, 0.9689, 0.6954, 0.2703, 0.6953, 0.2703, 0.6953, 0.2701, 0.7245, 0.6144, 0.7244, 0.5197, 0.4771, 0.64, 0.5851, 0.6542, 0.4887, 0.5197, 0.4771, 0.5244, 0.581, 0.64, 0.5851, 0.5197, 0.4771, 0.64, 0.5851, 0.6542, 0.4887, 0.5197, 0.4771, 0.5244, 0.581, 0.64, 0.5851, 0.5197, 0.4771, 0.64, 0.5851, 0.6542, 0.4887, 0.5197, 0.4771, 0.5244, 0.581, 0.64, 0.5851, 0.5171, 0.3901, 0.6848, 0.4436, 0.6882, 0.3916, 0.6848, 0.4436, 0.5171, 0.3901, 0.5151, 0.4451, 0.527, 0.6221, 0.6, 0.6299, 0.5396, 0.5909, 0.5786, 0.6706, 0.6, 0.6299, 0.527, 0.6221, 0.6, 0.6299, 0.5786, 0.6706, 0.6081, 0.6653, 0.6081, 0.6653, 0.638, 0.6327, 0.6, 0.6299, 0.6081, 0.6653, 0.644, 0.6539, 0.638, 0.6327, 0.895, 0.8786, 0.8987, 0.851, 0.895, 0.851, 0.8987, 0.851, 0.895, 0.8786, 0.8987, 0.8786, 0.2922, 0.8265, 0.3242, 0.8572, 0.3397, 0.8265, 0.3242, 0.8572, 0.2922, 0.8265, 0.2922, 0.8557, 0.01446, 0.04736, 0.1753, 0.105, 0.01444, 0.1078, 0.01446, 0.04736, 0.1753, 0.05014, 0.1753, 0.105, 0.308, 0.04442, 0.1753, 0.105, 0.1753, 0.05014, 0.1753, 0.105, 0.308, 0.04442, 0.308, 0.1098, 0.6464, 0.7391, 0.6143, 0.7419, 0.6144, 0.7244, 0.5413, 0.8223, 0.2703, 0.8224, 0.5476, 0.8088, 0.5476, 0.8088, 0.2703, 0.8224, 0.2704, 0.8015, 0.2704, 0.8015, 0.6143, 0.8014, 0.5476, 0.8088, 0.2704, 0.7422, 0.6143, 0.8014, 0.2704, 0.8015, 0.6143, 0.8014, 0.2704, 0.7422, 0.6143, 0.7419, 0.2701, 0.7245, 0.6143, 0.7419, 0.2704, 0.7422, 0.6143, 0.7419, 0.2701, 0.7245, 0.6144, 0.7244, 0.2703, 0.6953, 0.6144, 0.7244, 0.2701, 0.7245, 0.6144, 0.7244, 0.2703, 0.6953, 0.9689, 0.6954, 0.6464, 0.7391, 0.6144, 0.7244, 0.9689, 0.6954, 0.6464, 0.7391, 0.9689, 0.6954, 0.9588, 0.7379, 0.6464, 0.7391, 0.9588, 0.7379, 0.9443, 0.7981, 0.9443, 0.7981, 0.6464, 0.7986, 0.6464, 0.7391, 0.6464, 0.7986, 0.6143, 0.7419, 0.6464, 0.7391, 0.6464, 0.7986, 0.6143, 0.8014, 0.6143, 0.7419, 0.9443, 0.7981, 0.9393, 0.817, 0.6464, 0.7986, 0.6464, 0.7986, 0.9393, 0.817, 0.6402, 0.8188, 0.6464, 0.7986, 0.6402, 0.8188, 0.6295, 0.8103, 0.6143, 0.8014, 0.6464, 0.7986, 0.6295, 0.8103, 0.6295, 0.8103, 0.5476, 0.8088, 0.6143, 0.8014, 0.6833, 0.03998, 0.8813, 0.05313, 0.8813, 0.1021, 0.6833, 0.03998, 0.8813, 0.1021, 0.6447, 0.1114, 0.5435, 0.0392, 0.6833, 0.03998, 0.6447, 0.1114, 0.6447, 0.1114, 0.5435, 0.1156, 0.5435, 0.0392, 0.2939, 0.5109, 0.2625, 0.3923, 0.2939, 0.407, 0.2939, 0.5109, 0.2625, 0.5256, 0.2625, 0.3923, 0.2625, 0.5256, 0.1922, 0.3897, 0.2625, 0.3923, 0.2625, 0.5256, 0.1922, 0.5282, 0.1922, 0.3897, 0.1274, 0.5233, 0.1922, 0.3897, 0.1922, 0.5282, 0.1274, 0.5233, 0.1274, 0.3932, 0.1922, 0.3897, 0.1274, 0.5233, 0.09995, 0.4026, 0.1274, 0.3932, 0.1274, 0.5233, 0.09945, 0.5124, 0.09995, 0.4026, 0.09945, 0.5124, 0.004954, 0.5124, 0.09995, 0.4026, 0.004954, 0.4026, 0.09995, 0.4026, 0.004954, 0.5124, 0.7433, 0.2755, 0.7403, 0.137, 0.7697, 0.1192, 0.8572, 0.5622, 0.9261, 0.3144, 0.8932, 0.5441, 0.9261, 0.3144, 0.9594, 0.319, 0.8932, 0.5441, 0.9594, 0.319, 0.9261, 0.3144, 0.9484, 0.1275, 0.7697, 0.1192, 0.9484, 0.1275, 0.9261, 0.3144, 0.9261, 0.3144, 0.7756, 0.2825, 0.7697, 0.1192, 0.7433, 0.2755, 0.7697, 0.1192, 0.7756, 0.2825, 0.6866, 0.4664, 0.7433, 0.2755, 0.7756, 0.2825, 0.7756, 0.2825, 0.6779, 0.626, 0.6866, 0.4664, 0.6779, 0.626, 0.6732, 0.4802, 0.6866, 0.4664, 0.5864, 0.4491, 0.6866, 0.4664, 0.6732, 0.4802, 0.5875, 0.4613, 0.5864, 0.4491, 0.6732, 0.4802, 0.5864, 0.4491, 0.5875, 0.4613, 0.4525, 0.4596, 0.4599, 0.4699, 0.4525, 0.4596, 0.5875, 0.4613, 0.4372, 0.545, 0.4525, 0.4596, 0.4599, 0.4699, 0.4372, 0.545, 0.4222, 0.5465, 0.4525, 0.4596, 0.4372, 0.545, 0.4903, 0.5565, 0.4222, 0.5465, 0.4903, 0.5565, 0.1616, 0.5566, 0.4222, 0.5465, 0.4903, 0.5565, 0.1436, 0.6024, 0.1616, 0.5566, 0.4903, 0.5565, 0.4904, 0.6023, 0.1436, 0.6024, 0.4879, 0.6471, 0.1436, 0.6024, 0.4904, 0.6023, 0.4879, 0.6471, 0.1411, 0.6472, 0.1436, 0.6024, 0.9484, 0.1275, 0.9862, 0.151, 0.9594, 0.319, 0.9261, 0.3144, 0.8572, 0.5622, 0.7756, 0.2825, 0.7756, 0.2825, 0.8572, 0.5622, 0.6779, 0.626, 0.6779, 0.626, 0.8572, 0.5622, 0.9781, 0.6293, 0.9863, 0.5723, 0.9781, 0.6293, 0.8572, 0.5622, 0.8572, 0.5622, 0.8932, 0.5441, 0.9863, 0.5723, 0.08359, 0.3633, 0.0426, 0.3784, 0.008306, 0.3722, 0.008306, 0.3722, 0.08375, 0.2693, 0.08359, 0.3633, 0.08375, 0.2693, 0.008306, 0.3722, 0.008356, 0.2581, 0.08375, 0.2693, 0.008356, 0.2581, 0.04836, 0.2542, 0.8881, 0.9243, 0.9699, 0.9243, 0.8748, 0.9071, 0.9707, 0.9071, 0.8748, 0.9071, 0.9699, 0.9243, 0.7452, 0.6557, 0.7452, 0.6808, 0.6626, 0.6557, 0.6626, 0.6808, 0.6626, 0.6557, 0.7452, 0.6808, 0.8562, 0.6514, 0.8562, 0.685, 0.8364, 0.6514, 0.8364, 0.685, 0.8364, 0.6514, 0.8562, 0.685, 0.6081, 0.6653, 0.638, 0.6327, 0.644, 0.6539, 0.6081, 0.6653, 0.6, 0.6299, 0.638, 0.6327, 0.6, 0.6299, 0.6081, 0.6653, 0.5786, 0.6706, 0.5786, 0.6706, 0.527, 0.6221, 0.6, 0.6299, 0.527, 0.6221, 0.5396, 0.5909, 0.6, 0.6299, 0.5068, 0.1386, 0.5435, 0.0392, 0.5435, 0.1156, 0.5068, 0.1386, 0.5068, 0.0157, 0.5435, 0.0392, 0.5068, 0.0157, 0.5068, 0.1386, 0.3392, 0.1369, 0.5068, 0.0157, 0.3392, 0.1369, 0.3392, 0.01742, 0.3392, 0.1369, 0.308, 0.04442, 0.3392, 0.01742, 0.3392, 0.1369, 0.308, 0.1098, 0.308, 0.04442, 0.2939, 0.407, 0.4264, 0.407, 0.4264, 0.5109, 0.4264, 0.5109, 0.2939, 0.5109, 0.2939, 0.407, 0.1507, 0.8915, 0.1148, 0.8709, 0.1507, 0.8718, 0.1507, 0.8915, 0.1148, 0.8906, 0.1148, 0.8709, 0.8987, 0.851, 0.8987, 0.8786, 0.895, 0.8786, 0.895, 0.8786, 0.895, 0.851, 0.8987, 0.851, 0.9463, 0.8271, 0.9463, 0.8967, 0.9426, 0.8967, 0.9426, 0.8967, 0.9426, 0.8271, 0.9463, 0.8271, 0.9131, 0.8966, 0.9131, 0.8272, 0.918, 0.8272, 0.918, 0.8272, 0.918, 0.8966, 0.9131, 0.8966, 0.9463, 0.8967, 0.9463, 0.8271, 0.971, 0.8272, 0.971, 0.8272, 0.971, 0.8966, 0.9463, 0.8967, 0.1507, 0.8718, 0.2121, 0.872, 0.2121, 0.8917, 0.2121, 0.8917, 0.1507, 0.8915, 0.1507, 0.8718, 0.2121, 0.872, 0.273, 0.8709, 0.273, 0.8906, 0.273, 0.8906, 0.2121, 0.8917, 0.2121, 0.872, 0.3242, 0.8572, 0.2922, 0.8557, 0.2922, 0.8265, 0.2922, 0.8265, 0.3397, 0.8265, 0.3242, 0.8572, 0.5197, 0.4771, 0.64, 0.5851, 0.5244, 0.581, 0.5197, 0.4771, 0.6542, 0.4887, 0.64, 0.5851, 0.6882, 0.3653, 0.5171, 0.3822, 0.5171, 0.2942, 0.5171, 0.2942, 0.6882, 0.3111, 0.6882, 0.3653, 0.6848, 0.4436, 0.5151, 0.4451, 0.5171, 0.3901, 0.5171, 0.3901, 0.6882, 0.3916, 0.6848, 0.4436, 0.395, 0.2528, 0.4788, 0.1924, 0.4788, 0.2501, 0.4788, 0.1924, 0.395, 0.2528, 0.395, 0.1897, 0.9014, 0.6808, 0.9751, 0.6557, 0.9754, 0.6808, 0.9014, 0.6808, 0.9014, 0.6557, 0.9751, 0.6557, 0.9014, 0.6557, 0.9014, 0.6808, 0.8562, 0.6514, 0.8562, 0.685, 0.8562, 0.6514, 0.9014, 0.6808, 0.7659, 0.6557, 0.7921, 0.6808, 0.7659, 0.6808, 0.7921, 0.6557, 0.7921, 0.6808, 0.7659, 0.6557, 0.816, 0.6522, 0.7921, 0.6808, 0.7921, 0.6557, 0.816, 0.6522, 0.816, 0.6842, 0.7921, 0.6808, 0.8813, 0.05313, 0.971, 0.05081, 0.8813, 0.1021, 0.971, 0.05081, 0.971, 0.1044, 0.8813, 0.1021, 0.918, 0.8966, 0.918, 0.8272, 0.9426, 0.8967, 0.9426, 0.8271, 0.9426, 0.8967, 0.918, 0.8272, 0.8671, 0.9848, 0.8671, 0.9448, 0.8876, 0.9485, 0.8671, 0.9848, 0.8876, 0.9485, 0.8876, 0.9811, 0.8876, 0.9485, 0.9693, 0.9495, 0.8876, 0.9811, 0.9693, 0.981, 0.8876, 0.9811, 0.9693, 0.9495, 0.9693, 0.9495, 0.9801, 0.9476, 0.9693, 0.981, 0.9801, 0.9821, 0.9693, 0.981, 0.9801, 0.9476, 0.8881, 0.9243, 0.8748, 0.9071, 0.9699, 0.9243, 0.9707, 0.9071, 0.9699, 0.9243, 0.8748, 0.9071, 0.5073, 0.368, 0.388, 0.3456, 0.5075, 0.262, 0.388, 0.3456, 0.388, 0.2857, 0.5075, 0.262, 0.713, 0.2536, 0.6128, 0.2499, 0.7129, 0.1892, 0.6128, 0.1927, 0.7129, 0.1892, 0.6128, 0.2499, 0.6128, 0.2499, 0.4788, 0.1924, 0.6128, 0.1927, 0.4788, 0.2501, 0.4788, 0.1924, 0.6128, 0.2499, 0.1879, 0.3435, 0.188, 0.2894, 0.3086, 0.3432, 0.3086, 0.3432, 0.188, 0.2894, 0.3087, 0.2896, 0.3087, 0.2896, 0.388, 0.3456, 0.3086, 0.3432, 0.388, 0.2857, 0.388, 0.3456, 0.3087, 0.2896, 0.04322, 0.6604, 0.1336, 0.6821, 0.1337, 0.6604, 0.04322, 0.6604, 0.02462, 0.6821, 0.1336, 0.6821, 0.1336, 0.6821, 0.02462, 0.6821, 0.1336, 0.7482, 0.1336, 0.7482, 0.02462, 0.6821, 0.008365, 0.7482, 0.008365, 0.7482, 0.1336, 0.8232, 0.1336, 0.7482, 0.1336, 0.8232, 0.008365, 0.7482, 0.002739, 0.8232, 0.002739, 0.8232, 0.1336, 0.8577, 0.1336, 0.8232, 0.1336, 0.8577, 0.002739, 0.8232, 0.007687, 0.8577, 0.2399, 0.8595, 0.1519, 0.8595, 0.2523, 0.8255, 0.1519, 0.8595, 0.1395, 0.8255, 0.2523, 0.8255, 0.2523, 0.8255, 0.1395, 0.8255, 0.1373, 0.7505, 0.2523, 0.8255, 0.1373, 0.7505, 0.1409, 0.6842, 0.1409, 0.6842, 0.2545, 0.7505, 0.2523, 0.8255, 0.2545, 0.7505, 0.1409, 0.6842, 0.1494, 0.6622, 0.251, 0.6842, 0.2545, 0.7505, 0.1494, 0.6622, 0.1494, 0.6622, 0.2424, 0.6622, 0.251, 0.6842, 0.2783, 0.9574, 0.00727, 0.9573, 0.00727, 0.8995, 0.00727, 0.8995, 0.2783, 0.8995, 0.2783, 0.9574, 0.2783, 0.9574, 0.2783, 0.8995, 0.2918, 0.9751, 0.2783, 0.8995, 0.2918, 0.8817, 0.2918, 0.9751, 0.2918, 0.8817, 0.3737, 0.9668, 0.2918, 0.9751, 0.2918, 0.8817, 0.3737, 0.89, 0.3737, 0.9668, 0.3737, 0.9668, 0.3737, 0.89, 0.3878, 0.8821, 0.3878, 0.8821, 0.3878, 0.9746, 0.3737, 0.9668, 0.3878, 0.8821, 0.6877, 0.891, 0.3878, 0.9746, 0.6879, 0.9657, 0.3878, 0.9746, 0.6877, 0.891, 0.1336, 0.8577, 0.007687, 0.8577, 0.002739, 0.8232, 0.002739, 0.8232, 0.1336, 0.8232, 0.1336, 0.8577, 0.1336, 0.8232, 0.002739, 0.8232, 0.008365, 0.7482, 0.008365, 0.7482, 0.1336, 0.7482, 0.1336, 0.8232, 0.1336, 0.7482, 0.008365, 0.7482, 0.02462, 0.6821, 0.1336, 0.6821, 0.1336, 0.7482, 0.02462, 0.6821, 0.04322, 0.6604, 0.1336, 0.6821, 0.02462, 0.6821, 0.04322, 0.6604, 0.1337, 0.6604, 0.1336, 0.6821])
me_w_pistol_pistol_reference_lod1.materials.append(mat_pistol)
me_w_pistol_pistol_reference_lod1.update()
me_w_pistol_pistol_reference_lod1.normals_split_custom_set([tuple(v) for v in zip(*[iter([0.9999, 0.0127, 0.007399, 0.9999, 0.0127, 0.007399, 0.9999, 0.01073, 0.008997, 0.9999, 0.01231, 0.007688, 0.9999, 0.01231, 0.007688, 0.9999, 0.01427, 0.006065, 0.008715, 0.02353, -0.9997, 0.008716, 0.02353, -0.9997, 0.008715, 0.02353, -0.9997, 0.008716, 0.02353, -0.9997, 0.008715, 0.02353, -0.9997, 0.008716, 0.02353, -0.9997, 0.3128, -0.9234, 0.2223, 0.4125, -0.8761, 0.2495, -0.1952, -0.9542, 0.2265, 0.4125, -0.8761, 0.2495, -0.5424, -0.8061, 0.2366, -0.1952, -0.9542, 0.2265, -0.001312, 0.6479, -0.7617, -0.001313, 0.6479, -0.7617, -0.005593, 0.8371, -0.5471, -0.001312, 0.6479, -0.7617, -0.005593, 0.8371, -0.5471, -0.0102, 0.9653, -0.2609, -0.005593, 0.8371, -0.5471, -0.0128, 0.9996, 0.0234, -0.0102, 0.9653, -0.2609, -0.01389, 0.9996, 0.02304, -0.0102, 0.9653, -0.2609, -0.0128, 0.9996, 0.0234, -0.008032, -0.01571, 0.9998, -0.008954, -0.01421, 0.9999, -0.007983, -0.01583, 0.9998, -0.008831, -0.01441, 0.9999, -0.007983, -0.01583, 0.9998, -0.008954, -0.01421, 0.9999, -0.9842, 0.1767, 0.006267, -0.9914, 0.1305, 0.0134, -0.9914, 0.1305, 0.0134, -0.9962, 0.08414, 0.0204, -0.9914, 0.1305, 0.0134, -0.9914, 0.1305, 0.0134, -0.004836, 0.8062, -0.5917, -0.004836, 0.8062, -0.5917, -0.009397, 0.9549, -0.2969, -0.01329, 0.997, 0.07612, -0.009408, 0.9549, -0.2969, -0.004847, 0.8062, -0.5917, -0.009541, 0.04288, 0.999, -0.009542, 0.04288, 0.999, -0.009542, 0.04288, 0.999, -0.009544, 0.04288, 0.999, -0.009542, 0.04288, 0.999, -0.009542, 0.04288, 0.999, 0.01221, -0.999, 0.04401, 0.0122, -0.999, 0.04401, 0.02909, -0.8874, 0.4601, 0.0181, -0.8863, 0.4628, 0.0291, -0.8874, 0.4601, 0.01222, -0.999, 0.044, 0.9778, 0.209, 0.0145, 0.9901, 0.1377, 0.02561, 0.9901, 0.1377, 0.0256, 0.9972, 0.06562, 0.03661, 0.9902, 0.1376, 0.0256, 0.9902, 0.1376, 0.0256, -0.5849, -0.8108, 0.02165, -0.3823, -0.9231, -0.04279, -0.6346, -0.7684, -0.0835, -0.5849, -0.8108, 0.02165, -0.9962, 0.0873, -0.006591, -0.3823, -0.9231, -0.04279, -0.5849, -0.8108, 0.02165, -0.9962, 0.0873, -0.006598, -0.9962, 0.0873, -0.006591, -0.04168, 0.003798, 0.9991, 0.03341, 0.009501, 0.9994, -0.055, 0.002802, 0.9985, 0.03341, 0.009501, 0.9994, -0.04168, 0.003798, 0.9991, 0.0546, 0.01521, 0.9984, 0.5104, -0.8583, -0.05231, -0.6346, -0.7684, -0.0835, -0.3823, -0.9231, -0.04279, -0.3823, -0.9231, -0.04279, 0.5405, -0.8409, -0.0272, 0.5104, -0.8583, -0.05231, 0.1028, -0.9946, 0.01299, -0.5849, -0.8108, 0.02165, -0.1376, -0.9905, 0.005309, -0.5849, -0.8108, 0.02165, 0.1028, -0.9946, 0.01299, 0.6854, -0.7281, 0.01122, -0.01286, 0.9996, 0.02341, -0.01286, 0.9996, 0.02341, -0.01286, 0.9996, 0.02341, -0.01286, 0.9996, 0.02341, -0.01286, 0.9996, 0.02341, -0.01286, 0.9996, 0.02341, -0.01329, 0.997, 0.07612, -0.0139, 0.987, 0.1602, -0.009408, 0.9549, -0.2969, -0.01391, 0.987, 0.1602, -0.0139, 0.987, 0.1602, -0.01329, 0.997, 0.07612, 0.7212, -0.2214, -0.6563, -0.4228, 0.07417, -0.9032, -0.809, -0.1989, -0.5532, 0.7212, -0.2214, -0.6563, 0.311, 0.0843, -0.9467, -0.4228, 0.07417, -0.9032, -0.008716, -0.02353, 0.9997, -0.008716, -0.02353, 0.9997, -0.008716, -0.02353, 0.9997, -0.008716, -0.02353, 0.9997, -0.008716, -0.02353, 0.9997, -0.008716, -0.02353, 0.9997, -0.9999, -0.01231, -0.007688, -0.9999, -0.01427, -0.006065, -0.9999, -0.01231, -0.007688, -0.9999, -0.0127, -0.007399, -0.9999, -0.01073, -0.008997, -0.9999, -0.0127, -0.007399, -0.2858, 0.9581, 0.01911, 0.3926, 0.9189, 0.03799, 0.3477, 0.9373, 0.02369, -0.2858, 0.9581, 0.01911, -0.3184, 0.9474, 0.03199, 0.3926, 0.9189, 0.03799, 0.1788, -0.9837, -0.021, 0.2427, -0.9698, -0.02429, 0.1763, -0.9842, -0.01851, 0.2428, -0.9698, -0.0243, 0.1788, -0.9837, -0.02089, 0.1839, -0.9826, -0.02588, -0.0276, 0.152, 0.988, -0.4481, 0.2651, 0.8538, -0.5226, 0.1252, 0.8433, -0.0276, 0.152, 0.988, -0.0373, 0.2877, 0.957, -0.4481, 0.2651, 0.8538, 0.9999, 0.01262, 0.009014, 0.9999, 0.01262, 0.009014, 0.9999, 0.01262, 0.009014, 0.9999, 0.01262, 0.009014, 0.9999, 0.01262, 0.009015, 0.9999, 0.01262, 0.009014, -0.0283, 0.2269, 0.9735, -0.0342, 0.1067, 0.9937, -0.0323, 0.1094, 0.9935, -0.0323, 0.1094, 0.9935, 0.0579, 0.4192, 0.906, -0.0283, 0.2269, 0.9735, 0.0579, 0.4192, 0.906, -0.007495, 0.2783, 0.9605, -0.0283, 0.2269, 0.9735, 0.0579, 0.4192, 0.906, -0.0121, 0.2695, 0.9629, -0.007495, 0.2783, 0.9605, -0.0121, 0.2695, 0.9629, -0.01274, 0.3367, 0.9415, -0.007495, 0.2783, 0.9605, -0.007594, 0.2783, 0.9605, -0.01274, 0.3367, 0.9415, -0.01274, 0.3367, 0.9415, 0.0205, 0.05702, -0.9982, 0.274, -0.09439, -0.9571, 0.0252, 0.05989, -0.9979, 0.274, -0.09439, -0.9571, -0.3791, -0.1077, -0.9191, 0.0252, 0.05989, -0.9979, 0.01137, -0.9918, 0.1276, 0.01207, -0.9998, 0.01793, 0.009666, -0.9917, 0.1285, 0.0114, -0.9998, 0.01875, 0.009666, -0.9917, 0.1285, 0.01207, -0.9998, 0.01793, 0.01207, -0.9998, 0.01793, 0.01504, -0.9956, -0.09205, 0.0114, -0.9998, 0.01875, 0.01504, -0.9956, -0.09205, 0.01504, -0.9956, -0.09205, 0.01207, -0.9998, 0.01793, -0.2168, -0.9758, -0.0291, -0.1221, -0.9921, -0.02959, -0.1422, -0.9895, -0.0238, -0.1422, -0.9896, -0.0238, -0.1523, -0.9881, -0.02089, -0.2168, -0.9758, -0.02911, 0.9995, 0.02831, 0.01199, 0.9967, -0.0816, 0.002505, 0.9962, -0.08708, -0.006702, 0.9962, -0.08708, -0.006702, 0.786, 0.6178, 0.0202, 0.9995, 0.02831, 0.01199, 0.786, 0.6178, 0.0202, 0.3477, 0.9373, 0.02369, 0.9995, 0.02831, 0.01199, 0.3926, 0.9189, 0.03799, 0.9995, 0.02831, 0.01199, 0.3477, 0.9373, 0.02369, 0.9646, -0.1609, 0.209, 0.4125, -0.8761, 0.2495, 0.3128, -0.9234, 0.2223, 0.4125, -0.8761, 0.2495, 0.9646, -0.1609, 0.209, 0.9967, -0.08159, 0.002495, 0.9829, -0.04121, -0.1793, 0.9967, -0.08159, 0.002495, 0.9646, -0.1609, 0.209, 0.9381, 0.05011, -0.3426, 0.9829, -0.04121, -0.1793, 0.9646, -0.1609, 0.209, 0.9381, 0.05011, -0.3426, 0.7212, -0.2214, -0.6563, 0.9829, -0.04121, -0.1793, 0.7212, -0.2214, -0.6563, 0.9381, 0.05011, -0.3426, 0.311, 0.0843, -0.9467, 0.941, 0.06919, 0.3314, 0.7796, 0.2076, 0.5909, 0.8754, 0.08751, 0.4754, 0.9646, -0.1609, 0.209, 0.7796, 0.2076, 0.5909, 0.941, 0.06919, 0.3314, 0.941, 0.06919, 0.3314, 0.9381, 0.05011, -0.3426, 0.9646, -0.1609, 0.209, 0.6854, -0.7281, 0.01117, 0.9936, 0.1125, 0.01339, 0.9922, 0.1241, 0.0123, 0.6854, -0.7281, 0.01117, 0.5405, -0.8409, -0.0272, 0.9936, 0.1125, 0.01339, 0.6854, -0.7281, 0.01117, 0.5104, -0.8583, -0.05231, 0.5405, -0.8409, -0.0272, -0.9999, -0.01262, -0.009014, -0.9999, -0.01262, -0.009014, -0.9999, -0.01262, -0.009015, -0.9999, -0.01262, -0.009014, -0.9999, -0.01262, -0.009014, -0.9999, -0.01262, -0.009014, 0.01277, -0.9998, -0.01583, 0.01277, -0.9998, -0.01583, 0.01277, -0.9998, -0.01583, 0.01277, -0.9998, -0.01583, 0.01277, -0.9998, -0.01583, 0.01277, -0.9998, -0.01583, -0.9629, -0.2691, 0.0211, -0.9937, -0.1108, -0.01858, -0.9629, -0.2691, 0.0211, -0.9629, -0.269, 0.02109, -0.9056, -0.4198, 0.06013, -0.9629, -0.269, 0.02111, 0.0239, -0.3365, -0.9414, 0.02388, -0.3365, -0.9414, 0.035, -0.3295, -0.9435, 0.02388, -0.3365, -0.9414, 0.0239, -0.3365, -0.9414, 0.0128, -0.3434, -0.9391, 0.9707, -0.2368, 0.04159, 0.9707, -0.2368, 0.04161, 0.9963, -0.08576, 0.004874, 0.9707, -0.2368, 0.04161, 0.9707, -0.2368, 0.04159, 0.9209, -0.3819, 0.07737, -0.01137, 0.9918, -0.1276, -0.009665, 0.9917, -0.1285, -0.01207, 0.9984, -0.05529, -0.01207, 0.9984, -0.05529, -0.009665, 0.9917, -0.1285, -0.01271, 0.9998, 0.01829, -0.0127, 0.9998, 0.0183, -0.01504, 0.9956, 0.09205, -0.0114, 0.9984, -0.05529, -0.01504, 0.9956, 0.09205, -0.01504, 0.9956, 0.09205, -0.0127, 0.9998, 0.0183, -0.02381, 0.337, 0.9412, -0.02393, 0.337, 0.9412, -0.035, 0.3437, 0.9384, -0.02381, 0.337, 0.9412, -0.01268, 0.3303, 0.9438, -0.02393, 0.337, 0.9412, 0.9999, 0.0126, 0.008996, 0.9999, 0.0126, 0.009007, 0.9999, 0.01262, 0.009015, 0.9999, 0.0126, 0.009007, 0.9999, 0.0126, 0.008996, 0.9953, 0.0197, -0.09531, 0.9953, 0.0197, -0.09531, 0.9958, 0.0284, -0.0865, 0.9999, 0.0126, 0.009007, -0.9779, -0.05859, -0.2008, -0.9653, -0.1721, 0.1966, -0.9928, -0.1182, -0.01761, -0.5424, -0.8061, 0.2366, -0.9928, -0.1182, -0.01761, -0.9653, -0.1721, 0.1966, -0.9653, -0.1721, 0.1966, -0.1952, -0.9542, 0.2265, -0.5424, -0.8061, 0.2366, -0.809, -0.199, -0.5532, -0.4228, 0.07424, -0.9032, -0.9345, 0.024, -0.3551, -0.9345, 0.024, -0.3551, -0.9779, -0.05859, -0.2008, -0.809, -0.199, -0.5532, -0.9345, 0.024, -0.3551, -0.9653, -0.1721, 0.1966, -0.9779, -0.05859, -0.2008, -0.9443, 0.04389, 0.3262, -0.9653, -0.1721, 0.1966, -0.9345, 0.024, -0.3551, -0.9653, -0.1721, 0.1966, -0.9443, 0.04389, 0.3262, -0.4481, 0.2651, 0.8538, -0.9443, 0.04389, 0.3262, -0.5226, 0.1252, 0.8433, -0.4481, 0.2651, 0.8538, -0.9998, 0.01718, -0.008203, -0.9935, -0.111, -0.0247, -0.9928, -0.1182, -0.0176, -0.9935, -0.111, -0.0247, -0.9998, 0.01735, -0.008171, -0.8059, 0.592, 0.005703, -0.8059, 0.592, 0.005703, -0.9998, 0.01735, -0.008171, -0.2858, 0.9581, 0.01911, -0.3184, 0.9474, 0.03199, -0.2858, 0.9581, 0.01911, -0.9998, 0.01735, -0.008171, -0.9104, -0.4134, -0.01772, -0.9991, -0.04192, -0.009694, -0.9104, -0.4134, -0.01769, -0.9991, -0.04192, -0.009694, -0.9999, -0.01081, -0.0089, -0.9104, -0.4134, -0.01769, -0.9999, -0.01081, -0.0089, -0.9991, -0.04192, -0.009694, -0.9299, 0.3678, 0.0006056, -0.9299, 0.3678, 0.0006056, -0.9299, 0.3679, 0.0005944, -0.9999, -0.01081, -0.0089, 0.02209, -0.9319, 0.3619, 0.01371, -0.8518, 0.5237, -0.004242, -0.8318, 0.555, 0.02209, -0.9319, 0.3619, 0.0277, -0.9841, 0.1756, 0.01371, -0.8518, 0.5237, 0.0277, -0.9841, 0.1756, 0.02209, -0.9319, 0.3619, 0.0185, -0.9998, 0.004729, 0.0277, -0.9841, 0.1756, 0.0185, -0.9998, 0.004729, 0.0125, -0.9999, 0.008887, 0.0185, -0.9998, 0.004729, 0.01255, -0.9999, -0.0002792, 0.0125, -0.9999, 0.008887, 0.0185, -0.9998, 0.004729, 0.0122, -0.9999, -0.00128, 0.01255, -0.9999, -0.0002792, -0.9936, -0.005402, -0.1132, -0.9999, -0.0126, -0.008986, -0.9945, 0.0033, -0.1045, -0.9999, -0.0126, -0.008986, -0.9936, -0.005402, -0.1132, -0.9999, -0.0126, -0.008992, -0.9999, -0.01262, -0.009014, -0.9999, -0.01262, -0.009014, -0.9999, -0.01262, -0.009014, 0.006503, 0.1845, -0.9828, 0.0108, -0.1526, -0.9882, 0.006496, 0.1845, -0.9828, 0.006503, 0.1845, -0.9828, 0.0108, -0.1525, -0.9882, 0.0108, -0.1526, -0.9882, 0.01523, -0.9095, -0.4155, 0.0108, -0.1526, -0.9882, 0.0108, -0.1525, -0.9882, 0.01523, -0.9095, -0.4155, 0.0152, -0.9095, -0.4155, 0.0108, -0.1526, -0.9882, 0.01523, -0.9095, -0.4155, 0.01283, -0.9996, -0.02339, 0.0152, -0.9095, -0.4155, 0.01283, -0.9996, -0.02339, 0.0152, -0.9095, -0.4155, 0.01283, -0.9996, -0.02339, -0.0087, -0.02088, 0.9997, -0.008977, -0.0228, 0.9997, -0.008885, -0.02208, 0.9997, -0.008885, -0.02208, 0.9997, -0.008977, -0.0228, 0.9997, -0.009012, -0.02423, 0.9997, -0.009012, -0.02423, 0.9997, -0.008544, -0.02375, 0.9997, -0.008885, -0.02208, 0.9997, -0.009012, -0.02423, 0.9997, -0.008715, -0.02353, 0.9997, -0.008544, -0.02375, 0.9997, 0.9195, 0.3927, 0.01725, 0.9999, 0.01439, 0.009099, 0.9194, 0.3929, 0.01731, 0.9999, 0.01439, 0.009099, 0.9195, 0.3927, 0.01725, 0.9998, -0.01663, 0.008346, 0.9998, -0.01663, 0.008346, 0.9207, -0.3903, -0.001122, 0.9999, 0.01439, 0.009099, 0.9207, -0.3903, -0.001106, 0.9207, -0.3903, -0.001122, 0.9998, -0.01663, 0.008346, -0.02831, 0.2269, 0.9735, -0.031, 0.1682, 0.9853, 0.0125, 0.3067, 0.9517, -0.03253, 0.1092, 0.9935, 0.0158, 0.3022, 0.9531, -0.031, 0.1682, 0.9853, -0.031, 0.1682, 0.9853, -0.03418, 0.1066, 0.9937, -0.03253, 0.1092, 0.9935, -0.031, 0.1682, 0.9853, 0.0158, 0.3022, 0.9531, 0.0125, 0.3067, 0.9517, 0.0158, 0.3022, 0.9531, 0.0579, 0.4192, 0.906, 0.0125, 0.3067, 0.9517, 0.0579, 0.4192, 0.906, 0.0006995, 0.2391, 0.971, 0.0125, 0.3067, 0.9517, 0.0006995, 0.2391, 0.971, -0.007503, 0.2783, 0.9605, 0.0125, 0.3067, 0.9517, 0.0006995, 0.2391, 0.971, -0.0121, 0.2695, 0.9629, -0.007503, 0.2783, 0.9605, -0.0121, 0.2695, 0.9629, -0.01274, 0.3367, 0.9415, -0.007503, 0.2783, 0.9605, -0.007594, 0.2783, 0.9605, -0.01274, 0.3367, 0.9415, -0.01274, 0.3367, 0.9415, 0.9946, 0.0727, -0.0746, 0.9912, 0.1236, -0.04789, 0.9785, 0.1674, -0.1205, 0.9925, 0.1221, 0.002105, 0.9995, 0.0271, 0.0132, 0.9785, 0.1674, -0.1205, 0.9785, 0.1674, -0.1205, 0.9912, 0.1236, -0.04789, 0.9925, 0.1221, 0.002105, 0.9962, -0.0871, -0.006697, 0.9925, 0.1221, 0.002105, 0.9912, 0.1236, -0.04789, 0.9912, 0.1236, -0.04789, 0.9967, -0.0816, 0.002499, 0.9962, -0.0871, -0.006697, 0.9946, 0.0727, -0.0746, 0.9967, -0.0816, 0.002499, 0.9912, 0.1236, -0.04789, 0.9946, 0.0727, -0.0746, 0.9999, 0.004804, 0.014, 0.9967, -0.0816, 0.002499, 0.9946, 0.0727, -0.0746, 0.9995, 0.02828, 0.012, 0.9999, 0.00493, 0.0141, 0.9995, 0.02828, 0.012, 0.9946, 0.0727, -0.0746, 0.9843, 0.04709, -0.1702, 0.9843, 0.04709, -0.1702, 0.9946, 0.0727, -0.0746, 0.9785, 0.1674, -0.1205, 0.9843, 0.04709, -0.1702, 0.9785, 0.1674, -0.1205, 0.8336, 0.5512, -0.0367, 0.8336, 0.5512, -0.0367, 0.9785, 0.1674, -0.1205, 0.9995, 0.0271, 0.0132, 0.9995, 0.0271, 0.0132, 0.7861, 0.6178, 0.01942, 0.8336, 0.5512, -0.0367, 0.7861, 0.6178, 0.01942, 0.3262, 0.8963, 0.3004, 0.8336, 0.5512, -0.0367, 0.3262, 0.8963, 0.3004, 0.7861, 0.6178, 0.01942, 0.3476, 0.9373, 0.02371, 0.1265, 0.9582, 0.2565, 0.3262, 0.8963, 0.3004, 0.3476, 0.9373, 0.02371, 0.2023, 0.931, -0.3037, 0.8336, 0.5512, -0.0367, 0.3262, 0.8963, 0.3004, 0.8336, 0.5512, -0.0367, 0.2023, 0.931, -0.3037, 0.559, 0.8094, -0.1801, 0.559, 0.8094, -0.1801, 0.2023, 0.931, -0.3037, 0.2974, 0.9115, -0.2841, 0.559, 0.8094, -0.1801, 0.2974, 0.9115, -0.2841, 0.3927, 0.9189, 0.038, 0.4545, 0.8904, 0.02598, 0.559, 0.8094, -0.1801, 0.3927, 0.9189, 0.038, -0.03373, 0.2992, 0.9536, -0.03407, 0.2994, 0.9535, -0.03496, 0.3001, 0.9533, -0.03373, 0.2992, 0.9536, -0.03288, 0.2986, 0.9538, -0.03407, 0.2994, 0.9535, 0.5104, -0.8583, -0.05229, -0.6346, -0.7683, -0.08351, -0.3823, -0.923, -0.04449, -0.3823, -0.923, -0.04449, 0.5405, -0.8409, -0.0272, 0.5104, -0.8583, -0.05229, 0.7, -0.7113, 0.0642, -0.5849, -0.8108, 0.02171, -0.8437, -0.5368, -0.009706, -0.5849, -0.8108, 0.02171, 0.7, -0.7113, 0.0642, 0.6854, -0.7281, 0.01121, 0.2428, -0.9698, -0.0243, 0.1788, -0.9837, -0.02089, 0.1839, -0.9826, -0.02588, 0.1788, -0.9837, -0.021, 0.2427, -0.9698, -0.02429, 0.1763, -0.9842, -0.0185, 0.04886, -0.9987, -0.01408, 0.1788, -0.9837, -0.021, 0.1763, -0.9842, -0.0185, 0.9381, 0.05008, -0.3426, 0.9506, 0.09749, 0.2948, 0.941, 0.06919, 0.3314, 0.941, 0.06919, 0.3314, 0.8667, 0.1259, 0.4828, 0.8754, 0.08749, 0.4754, 0.8667, 0.1259, 0.4828, 0.941, 0.06919, 0.3314, 0.9506, 0.09749, 0.2948, 0.9506, 0.09749, 0.2948, 0.7796, 0.2076, 0.5909, 0.8667, 0.1259, 0.4828, 0.9646, -0.1609, 0.209, 0.7796, 0.2076, 0.5909, 0.9506, 0.09749, 0.2948, 0.9506, 0.09749, 0.2948, 0.9416, -0.0418, -0.3342, 0.9646, -0.1609, 0.209, 0.9506, 0.09749, 0.2948, 0.9381, 0.05008, -0.3426, 0.9416, -0.0418, -0.3342, 0.5105, -0.0645, -0.8574, 0.9416, -0.0418, -0.3342, 0.9381, 0.05008, -0.3426, 0.5105, -0.0645, -0.8574, 0.9381, 0.05008, -0.3426, 0.311, 0.08429, -0.9467, 0.7213, -0.2214, -0.6563, 0.9416, -0.0418, -0.3342, 0.5105, -0.0645, -0.8574, 0.9416, -0.0418, -0.3342, 0.7213, -0.2214, -0.6563, 0.9829, -0.04121, -0.1793, 0.9416, -0.0418, -0.3342, 0.9829, -0.04121, -0.1793, 0.9646, -0.1609, 0.209, 0.9829, -0.04121, -0.1793, 0.9781, -0.1646, 0.1273, 0.9646, -0.1609, 0.209, 0.4125, -0.8761, 0.2495, 0.9646, -0.1609, 0.209, 0.9781, -0.1646, 0.1273, 0.9646, -0.1609, 0.209, 0.4125, -0.8761, 0.2495, 0.3128, -0.9234, 0.2223, 0.9922, 0.1241, 0.0123, 0.9951, -0.09831, 0.006508, 0.9936, 0.1125, 0.01339, 0.9922, 0.124, 0.0123, 0.9957, -0.09272, 0.005899, 0.9951, -0.09834, 0.006508, 0.6854, -0.7281, 0.01121, 0.9951, -0.09834, 0.006508, 0.9957, -0.09272, 0.005899, 0.6854, -0.7281, 0.01121, 0.5405, -0.8409, -0.0272, 0.9951, -0.09834, 0.006508, 0.6854, -0.7281, 0.01121, 0.5104, -0.8583, -0.05229, 0.5405, -0.8409, -0.0272, 0.7, -0.7113, 0.0642, 0.5104, -0.8583, -0.05229, 0.6854, -0.7281, 0.01121, 0.7, -0.7113, 0.0642, 0.9999, -0.004098, 0.01372, 0.5104, -0.8583, -0.05229, 0.7, -0.7113, 0.0642, 0.9996, -0.002459, 0.02735, 0.9999, -0.004098, 0.01372, 0.9996, -0.002459, 0.02735, 0.9999, 0.014, -0.001828, 0.9999, -0.004098, 0.01372, 0.9999, 0.003088, -0.01051, 0.9999, -0.004098, 0.01372, 0.9999, 0.014, -0.001828, 0.9999, 0.014, -0.001828, 0.9968, -0.04939, -0.06329, 0.9999, 0.003088, -0.01051, 0.9999, 0.003088, -0.01051, 0.9968, -0.04939, -0.06329, 0.7213, -0.2214, -0.6563, 0.9829, -0.04121, -0.1793, 0.7213, -0.2214, -0.6563, 0.9968, -0.04939, -0.06329, 0.008848, -0.9999, -0.01302, -0.1523, -0.9881, -0.02091, -0.1422, -0.9896, -0.0238, -0.1422, -0.9896, -0.0238, -0.1523, -0.9881, -0.02091, -0.2168, -0.9758, -0.02911, -0.2168, -0.9758, -0.0291, -0.1221, -0.9921, -0.02959, -0.1422, -0.9895, -0.0238, 0.01214, -0.9985, 0.05282, 0.01214, -0.9985, 0.05282, 0.01214, -0.9985, 0.05282, 0.01212, -0.9985, 0.05282, 0.01212, -0.9985, 0.05282, 0.01212, -0.9985, 0.05282, 0.008043, 0.0744, -0.9972, 0.008043, 0.0744, -0.9972, 0.008043, 0.0744, -0.9972, 0.008058, 0.0744, -0.9972, 0.008058, 0.0744, -0.9972, 0.008058, 0.0744, -0.9972, 0.9999, 0.01262, 0.009014, 0.9999, 0.01262, 0.009014, 0.9999, 0.01262, 0.009014, 0.9999, 0.01262, 0.009014, 0.9999, 0.01262, 0.009015, 0.9999, 0.01262, 0.009014, 0.9707, -0.2368, 0.04161, 0.9707, -0.2368, 0.04159, 0.9209, -0.3819, 0.07737, 0.9707, -0.2368, 0.04159, 0.9707, -0.2368, 0.04161, 0.9963, -0.08576, 0.004874, 0.9999, 0.01262, 0.009016, 0.9997, 0.0187, -0.01268, 0.9999, 0.01262, 0.009016, 0.9999, 0.01262, 0.009013, 0.9997, 0.0188, -0.01279, 0.9999, 0.01262, 0.009016, 0.9997, 0.0188, -0.01279, 0.9999, 0.01262, 0.009013, 0.9982, 0.0232, -0.0548, 0.9982, 0.0232, -0.0548, 0.9958, 0.02841, -0.0866, 0.9997, 0.0188, -0.01279, 0.9982, 0.0232, -0.0548, 0.9953, 0.01972, -0.09524, 0.9958, 0.02841, -0.0866, 0.9999, 0.009059, 0.008911, 0.9999, 0.009064, 0.008947, 0.9999, 0.009064, 0.008951, 0.9999, 0.009064, 0.008947, 0.9999, 0.009059, 0.008911, 0.9999, 0.009058, 0.008906, 0.9999, 0.0127, 0.007399, 0.9999, 0.0127, 0.007399, 0.9999, 0.01073, 0.008997, 0.9999, 0.01231, 0.007688, 0.9999, 0.01231, 0.007688, 0.9999, 0.01427, 0.006065, 0.7213, -0.2214, -0.6563, -0.3397, -0.09081, -0.9361, -0.809, -0.199, -0.5531, 0.7213, -0.2214, -0.6563, 0.5105, -0.0645, -0.8574, -0.3397, -0.09081, -0.9361, 0.311, 0.08429, -0.9467, -0.3397, -0.09081, -0.9361, 0.5105, -0.0645, -0.8574, -0.3397, -0.09081, -0.9361, 0.311, 0.08429, -0.9467, -0.4233, 0.0742, -0.9029, -0.9945, 0.04609, -0.09439, -0.9801, 0.1427, -0.1382, -0.9929, 0.09917, -0.06581, -0.1606, 0.8508, 0.5004, -0.2858, 0.9581, 0.0191, -0.3451, 0.9257, 0.1548, -0.3451, 0.9257, 0.1548, -0.2858, 0.9581, 0.0191, -0.8059, 0.592, 0.005698, -0.8059, 0.592, 0.005698, -0.848, 0.5275, -0.05191, -0.3451, 0.9257, 0.1548, -1.0, 0.001909, -0.004899, -0.848, 0.5275, -0.05191, -0.8059, 0.592, 0.005698, -0.848, 0.5275, -0.05191, -1.0, 0.001909, -0.004899, -0.9801, 0.1427, -0.1382, -0.9952, 0.09698, -0.0158, -0.9801, 0.1427, -0.1382, -1.0, 0.001909, -0.004899, -0.9801, 0.1427, -0.1382, -0.9952, 0.09698, -0.0158, -0.9929, 0.09917, -0.06581, -0.9935, -0.111, -0.0247, -0.9929, 0.09917, -0.06581, -0.9952, 0.09698, -0.0158, -0.9929, 0.09917, -0.06581, -0.9935, -0.111, -0.0247, -0.9928, -0.1182, -0.01759, -0.9945, 0.04609, -0.09439, -0.9929, 0.09917, -0.06581, -0.9928, -0.1182, -0.01759, -0.9945, 0.04609, -0.09439, -0.9928, -0.1182, -0.01759, -0.9996, -0.02509, -0.0092, -0.9945, 0.04609, -0.09439, -0.9996, -0.02509, -0.0092, -0.9998, 0.01671, -0.008135, -0.9998, 0.01671, -0.008135, -0.9819, 0.0223, -0.188, -0.9945, 0.04609, -0.09439, -0.9819, 0.0223, -0.188, -0.9801, 0.1427, -0.1382, -0.9945, 0.04609, -0.09439, -0.9819, 0.0223, -0.188, -0.848, 0.5275, -0.05191, -0.9801, 0.1427, -0.1382, -0.4792, 0.8775, 0.01753, -0.3184, 0.9474, 0.032, -0.5786, 0.7931, -0.1904, -0.5786, 0.7931, -0.1904, -0.3184, 0.9474, 0.032, -0.3113, 0.8413, -0.4419, -0.5786, 0.7931, -0.1904, -0.3113, 0.8413, -0.4419, -0.309, 0.9039, -0.2959, -0.848, 0.5275, -0.05191, -0.5786, 0.7931, -0.1904, -0.309, 0.9039, -0.2959, -0.309, 0.9039, -0.2959, -0.3451, 0.9257, 0.1548, -0.848, 0.5275, -0.05191, -0.0313, 0.2438, 0.9693, -0.03728, 0.2877, 0.957, -0.4481, 0.2651, 0.8538, -0.0313, 0.2438, 0.9693, -0.4481, 0.2651, 0.8538, -0.5158, 0.1742, 0.8388, -0.02759, 0.1521, 0.988, -0.0313, 0.2438, 0.9693, -0.5158, 0.1742, 0.8388, -0.5158, 0.1742, 0.8388, -0.5226, 0.1252, 0.8433, -0.02759, 0.1521, 0.988, 0.006531, 0.1845, -0.9828, 0.0077, 0.1035, -0.9946, 0.00653, 0.1845, -0.9828, 0.006531, 0.1845, -0.9828, 0.008701, 0.02121, -0.9997, 0.0077, 0.1035, -0.9946, 0.008701, 0.02121, -0.9997, 0.01083, -0.1518, -0.9884, 0.0077, 0.1035, -0.9946, 0.008701, 0.02121, -0.9997, 0.01083, -0.1518, -0.9884, 0.01083, -0.1518, -0.9884, 0.0139, -0.4718, -0.8816, 0.01083, -0.1518, -0.9884, 0.01083, -0.1518, -0.9884, 0.0139, -0.4718, -0.8816, 0.0139, -0.4717, -0.8817, 0.01083, -0.1518, -0.9884, 0.0139, -0.4718, -0.8816, 0.0152, -0.9095, -0.4154, 0.0139, -0.4717, -0.8817, 0.0139, -0.4718, -0.8816, 0.01523, -0.9095, -0.4155, 0.0152, -0.9095, -0.4154, 0.01523, -0.9095, -0.4155, 0.01283, -0.9996, -0.02339, 0.0152, -0.9095, -0.4154, 0.01283, -0.9996, -0.02339, 0.0152, -0.9095, -0.4154, 0.01283, -0.9996, -0.02339, -0.3397, -0.09081, -0.9361, -0.4233, 0.0742, -0.9029, -0.9345, 0.02379, -0.3551, -0.9653, -0.1721, 0.1966, -0.9552, 0.07419, 0.2866, -0.4481, 0.2651, 0.8538, -0.9552, 0.07419, 0.2866, -0.5158, 0.1742, 0.8388, -0.4481, 0.2651, 0.8538, -0.5158, 0.1742, 0.8388, -0.9552, 0.07419, 0.2866, -0.9443, 0.04389, 0.3263, -0.9345, 0.02379, -0.3551, -0.9443, 0.04389, 0.3263, -0.9552, 0.07419, 0.2866, -0.9552, 0.07419, 0.2866, -0.9355, -0.06451, -0.3474, -0.9345, 0.02379, -0.3551, -0.3397, -0.09081, -0.9361, -0.9345, 0.02379, -0.3551, -0.9355, -0.06451, -0.3474, -0.809, -0.199, -0.5531, -0.3397, -0.09081, -0.9361, -0.9355, -0.06451, -0.3474, -0.9355, -0.06451, -0.3474, -0.9779, -0.05861, -0.2008, -0.809, -0.199, -0.5531, -0.9779, -0.05861, -0.2008, -0.9939, -0.06579, -0.08899, -0.809, -0.199, -0.5531, -0.9994, -0.0138, -0.0311, -0.809, -0.199, -0.5531, -0.9939, -0.06579, -0.08899, -0.9997, -0.0109, -0.0199, -0.9994, -0.0138, -0.0311, -0.9939, -0.06579, -0.08899, -0.9994, -0.0138, -0.0311, -0.9997, -0.0109, -0.0199, -0.9994, -0.0312, -0.01601, -0.9996, -0.02764, 0.009731, -0.9994, -0.0312, -0.01601, -0.9997, -0.0109, -0.0199, -0.8437, -0.5368, -0.009706, -0.9994, -0.0312, -0.01601, -0.9996, -0.02764, 0.009731, -0.8437, -0.5368, -0.009706, -0.6346, -0.7683, -0.08351, -0.9994, -0.0312, -0.01601, -0.8437, -0.5368, -0.009706, -0.5849, -0.8108, 0.02171, -0.6346, -0.7683, -0.08351, -0.5849, -0.8108, 0.02171, -0.3823, -0.923, -0.04449, -0.6346, -0.7683, -0.08351, -0.5849, -0.8108, 0.02171, -0.9916, -0.129, -0.0117, -0.3823, -0.923, -0.04449, -0.5849, -0.8108, 0.02171, -0.9916, -0.1289, -0.0117, -0.9916, -0.129, -0.0117, -0.9962, 0.0873, -0.006631, -0.9916, -0.129, -0.0117, -0.9916, -0.1289, -0.0117, -0.9962, 0.0873, -0.006631, -0.9962, 0.0873, -0.006631, -0.9916, -0.129, -0.0117, -0.9443, 0.04389, 0.3263, -0.5226, 0.1252, 0.8433, -0.5158, 0.1742, 0.8388, -0.9552, 0.07419, 0.2866, -0.9653, -0.1721, 0.1966, -0.9355, -0.06451, -0.3474, -0.9355, -0.06451, -0.3474, -0.9653, -0.1721, 0.1966, -0.9779, -0.05861, -0.2008, -0.9779, -0.05861, -0.2008, -0.9653, -0.1721, 0.1966, -0.9817, -0.1513, 0.1155, -0.5424, -0.8061, 0.2367, -0.9817, -0.1513, 0.1155, -0.9653, -0.1721, 0.1966, -0.9653, -0.1721, 0.1966, -0.1952, -0.9542, 0.2265, -0.5424, -0.8061, 0.2367, -0.05501, 0.002799, 0.9985, -0.1009, 0.007329, 0.9949, -0.04168, 0.003798, 0.9991, -0.04168, 0.003798, 0.9991, 0.03341, 0.009501, 0.9994, -0.05501, 0.002799, 0.9985, 0.03341, 0.009501, 0.9994, -0.04168, 0.003798, 0.9991, 0.0546, 0.01521, 0.9984, 0.03338, 0.009494, 0.9994, 0.0546, 0.0152, 0.9984, 0.1242, 0.02462, 0.9919, 0.9778, 0.209, 0.0145, 0.9901, 0.1377, 0.02561, 0.9901, 0.1377, 0.0256, 0.9972, 0.06562, 0.03661, 0.9902, 0.1376, 0.0256, 0.9902, 0.1376, 0.0256, -0.01327, 0.997, 0.076, -0.009409, 0.9549, -0.2969, -0.004847, 0.8062, -0.5917, -0.004836, 0.8062, -0.5917, -0.004836, 0.8062, -0.5917, -0.009397, 0.9549, -0.2969, -0.009544, 0.04288, 0.999, -0.009542, 0.04288, 0.999, -0.009542, 0.04288, 0.999, -0.009541, 0.04288, 0.999, -0.009542, 0.04288, 0.999, -0.009542, 0.04288, 0.999, -0.9973, -0.002001, -0.07279, -0.9946, 0.003787, -0.104, -0.9936, -0.005376, -0.1132, -0.9973, -0.002001, -0.07279, -0.9995, -0.0065, -0.0307, -0.9946, 0.003787, -0.104, -0.9995, -0.0065, -0.0307, -0.9973, -0.002001, -0.07279, -0.9999, -0.01262, -0.009013, -0.9999, -0.01262, -0.009013, -0.9999, -0.01262, -0.009014, -0.9995, -0.0065, -0.0307, -0.9999, -0.01262, -0.009014, -0.9999, -0.01262, -0.009014, -0.9995, -0.0065, -0.0307, 0.02209, -0.9319, 0.3619, 0.01371, -0.8518, 0.5237, -0.004242, -0.8318, 0.555, 0.02209, -0.9319, 0.3619, 0.0277, -0.9841, 0.1756, 0.01371, -0.8518, 0.5237, 0.0277, -0.9841, 0.1756, 0.02209, -0.9319, 0.3619, 0.0185, -0.9998, 0.004729, 0.0277, -0.9841, 0.1756, 0.0185, -0.9998, 0.004729, 0.0125, -0.9999, 0.008887, 0.0185, -0.9998, 0.004729, 0.01255, -0.9999, -0.0002792, 0.0125, -0.9999, 0.008887, 0.0185, -0.9998, 0.004729, 0.0122, -0.9999, -0.00128, 0.01255, -0.9999, -0.0002792, -0.01286, 0.9996, 0.02341, -0.01286, 0.9996, 0.02341, -0.01286, 0.9996, 0.02341, -0.01286, 0.9996, 0.02341, -0.01286, 0.9996, 0.02341, -0.01286, 0.9996, 0.02341, 0.008695, 0.02465, -0.9997, 0.008695, 0.02465, -0.9997, 0.008695, 0.02465, -0.9997, 0.008689, 0.02465, -0.9997, 0.008689, 0.02465, -0.9997, 0.008689, 0.02465, -0.9997, -0.9998, -0.0148, -0.009063, -0.9998, -0.0148, -0.009063, -0.9998, -0.0148, -0.009063, -0.9998, -0.0148, -0.009063, -0.9998, -0.0148, -0.009063, -0.9998, -0.0148, -0.009063, -0.01283, 0.9996, 0.02341, -0.01283, 0.9996, 0.02343, -0.01283, 0.9996, 0.02343, -0.01283, 0.9996, 0.02343, -0.01283, 0.9996, 0.02341, -0.01283, 0.9996, 0.02341, 0.01283, -0.9996, -0.02342, 0.01283, -0.9996, -0.02342, 0.01283, -0.9996, -0.02342, 0.01283, -0.9996, -0.02342, 0.01283, -0.9996, -0.02342, 0.01283, -0.9996, -0.02342, -0.008716, -0.02353, 0.9997, -0.008716, -0.02353, 0.9997, -0.008716, -0.02353, 0.9997, -0.008716, -0.02353, 0.9997, -0.008716, -0.02353, 0.9997, -0.008716, -0.02353, 0.9997, -0.01248, 0.9998, -0.01589, -0.01248, 0.9998, -0.01589, -0.01248, 0.9998, -0.01589, -0.01248, 0.9998, -0.01589, -0.01248, 0.9998, -0.01589, -0.01248, 0.9998, -0.01589, -0.01386, 0.4674, 0.8839, -0.01386, 0.4674, 0.8839, -0.01386, 0.4674, 0.8839, -0.01386, 0.4674, 0.8839, -0.01386, 0.4674, 0.8839, -0.01386, 0.4674, 0.8839, -0.9999, -0.01213, -0.007877, -0.9999, -0.01279, -0.007293, -0.9999, -0.01185, -0.008069, -0.9999, -0.01185, -0.008069, -0.9999, -0.01073, -0.008997, -0.9999, -0.01213, -0.007877, -0.9999, -0.01262, -0.009016, -0.9999, -0.01262, -0.009015, -0.9999, -0.01262, -0.009016, -0.9999, -0.01262, -0.009016, -0.9999, -0.01262, -0.009014, -0.9999, -0.01262, -0.009015, 0.01277, -0.9998, -0.01583, 0.01277, -0.9998, -0.01583, 0.01277, -0.9998, -0.01583, 0.01277, -0.9998, -0.01583, 0.01277, -0.9998, -0.01583, 0.01277, -0.9998, -0.01583, -0.9629, -0.2691, 0.0211, -0.9937, -0.1108, -0.01858, -0.9629, -0.2691, 0.0211, -0.9629, -0.269, 0.02109, -0.9056, -0.4198, 0.06013, -0.9629, -0.269, 0.02111, 0.0239, -0.3365, -0.9414, 0.02388, -0.3365, -0.9414, 0.035, -0.3295, -0.9435, 0.02388, -0.3365, -0.9414, 0.0239, -0.3365, -0.9414, 0.0128, -0.3434, -0.9391, 0.0155, -0.9656, 0.2595, 0.01801, -0.8863, 0.4628, 0.02914, -0.8874, 0.4601, 0.0155, -0.9656, 0.2595, 0.009801, -0.9653, 0.261, 0.01801, -0.8863, 0.4628, 0.009801, -0.9653, 0.261, 0.0155, -0.9656, 0.2595, 0.01222, -0.999, 0.04396, 0.01221, -0.999, 0.04396, 0.01222, -0.999, 0.04396, 0.0155, -0.9656, 0.2595, -0.01327, 0.997, 0.076, -0.0146, 0.9598, 0.2804, -0.009409, 0.9549, -0.2969, -0.0146, 0.9597, 0.2806, -0.0146, 0.9598, 0.2804, -0.01327, 0.997, 0.076, -0.0139, 0.987, 0.1602, -0.0146, 0.9598, 0.2804, -0.0146, 0.9597, 0.2806, -0.0139, 0.987, 0.1602, -0.0139, 0.987, 0.1602, -0.0146, 0.9598, 0.2804, 0.3128, -0.9234, 0.2223, 0.4125, -0.8761, 0.2495, -0.1952, -0.9542, 0.2265, 0.4125, -0.8761, 0.2495, -0.5424, -0.8061, 0.2367, -0.1952, -0.9542, 0.2265, 0.008715, 0.02353, -0.9997, 0.008716, 0.02353, -0.9997, 0.008715, 0.02353, -0.9997, 0.008716, 0.02353, -0.9997, 0.008715, 0.02353, -0.9997, 0.008716, 0.02353, -0.9997, -0.001312, 0.6479, -0.7617, -0.001313, 0.6479, -0.7617, -0.005593, 0.8371, -0.5471, -0.001312, 0.6479, -0.7617, -0.005593, 0.8371, -0.5471, -0.0102, 0.9653, -0.2609, -0.005593, 0.8371, -0.5471, -0.0128, 0.9996, 0.0234, -0.0102, 0.9653, -0.2609, -0.01389, 0.9996, 0.02304, -0.0102, 0.9653, -0.2609, -0.0128, 0.9996, 0.0234, -0.008032, -0.01571, 0.9998, -0.008954, -0.01421, 0.9999, -0.007983, -0.01583, 0.9998, -0.008831, -0.01441, 0.9999, -0.007983, -0.01583, 0.9998, -0.008954, -0.01421, 0.9999, -0.9842, 0.1767, 0.006267, -0.9914, 0.1305, 0.0134, -0.9914, 0.1305, 0.0134, -0.9962, 0.08414, 0.0204, -0.9914, 0.1305, 0.0134, -0.9914, 0.1305, 0.0134, 0.02051, 0.057, -0.9982, 0.02482, 0.05971, -0.9979, 0.02526, 0.05998, -0.9979, 0.02482, 0.05971, -0.9979, 0.02984, 0.06289, -0.9976, 0.02526, 0.05998, -0.9979, 0.01137, -0.9918, 0.1276, 0.01207, -0.9998, 0.01793, 0.009666, -0.9917, 0.1285, 0.0114, -0.9998, 0.01875, 0.009666, -0.9917, 0.1285, 0.01207, -0.9998, 0.01793, 0.01207, -0.9998, 0.01793, 0.01504, -0.9956, -0.09205, 0.0114, -0.9998, 0.01875, 0.01504, -0.9956, -0.09205, 0.01504, -0.9956, -0.09205, 0.01207, -0.9998, 0.01793, -0.01475, 0.9964, 0.08307, -0.01476, 0.9964, 0.08307, -0.012, 0.9999, -0.0009973, -0.012, 0.9999, -0.0009973, -0.01476, 0.9964, 0.08307, -0.0096, 0.9963, -0.08542, -0.0096, 0.9963, -0.08542, -0.007041, 0.9857, -0.1686, -0.012, 0.9999, -0.0009973, -0.007427, 0.9857, -0.1684, -0.007041, 0.9857, -0.1686, -0.0096, 0.9963, -0.08542, 0.9207, -0.3902, -0.001155, 0.96, -0.28, 0.001935, 0.9207, -0.3903, -0.001148, 0.9207, -0.3902, -0.001155, 0.9864, -0.1641, 0.0047, 0.96, -0.28, 0.001935, 0.96, -0.28, 0.001935, 0.9864, -0.1641, 0.0047, 0.9998, -0.0166, 0.008326, 0.9998, -0.0166, 0.008326, 0.9864, -0.1641, 0.0047, 0.9999, 0.01438, 0.009099, 0.9999, 0.01438, 0.009099, 0.9865, 0.1635, 0.01249, 0.9998, -0.0166, 0.008326, 0.9865, 0.1635, 0.01249, 0.9999, 0.01438, 0.009099, 0.9596, 0.281, 0.015, 0.9596, 0.281, 0.015, 0.9195, 0.3927, 0.01731, 0.9865, 0.1635, 0.01249, 0.9195, 0.3927, 0.01731, 0.9596, 0.281, 0.015, 0.9194, 0.3929, 0.01726, -0.008715, -0.02352, 0.9997, -0.008719, -0.02353, 0.9997, -0.008716, -0.02353, 0.9997, -0.008719, -0.02353, 0.9997, -0.008719, -0.02353, 0.9997, -0.008716, -0.02353, 0.9997, -0.008716, -0.02353, 0.9997, -0.008719, -0.02353, 0.9997, -0.00872, -0.02353, 0.9997, -0.008716, -0.02353, 0.9997, -0.00872, -0.02353, 0.9997, -0.008879, -0.02324, 0.9997, -0.008879, -0.02324, 0.9997, -0.009024, -0.02255, 0.9997, -0.008716, -0.02353, 0.9997, -0.009024, -0.02255, 0.9997, -0.008879, -0.02324, 0.9997, -0.009404, -0.02176, 0.9997, -0.008494, -0.02193, 0.9997, -0.009024, -0.02255, 0.9997, -0.009404, -0.02176, 0.9997, -0.009404, -0.02176, 0.9997, -0.00875, -0.02079, 0.9997, -0.008494, -0.02193, 0.9997, 0.1265, 0.9582, 0.2565, 0.3476, 0.9373, 0.02371, -0.2858, 0.9581, 0.0191, -0.2858, 0.9581, 0.0191, -0.1606, 0.8508, 0.5004, 0.1265, 0.9582, 0.2565, 0.1265, 0.9582, 0.2565, -0.1606, 0.8508, 0.5004, 0.3262, 0.8963, 0.3004, -0.1606, 0.8508, 0.5004, -0.3451, 0.9257, 0.1548, 0.3262, 0.8963, 0.3004, -0.3451, 0.9257, 0.1548, 0.2023, 0.931, -0.3037, 0.3262, 0.8963, 0.3004, -0.3451, 0.9257, 0.1548, -0.309, 0.9039, -0.2959, 0.2023, 0.931, -0.3037, 0.2023, 0.931, -0.3037, -0.309, 0.9039, -0.2959, -0.3113, 0.8413, -0.4419, -0.3113, 0.8413, -0.4419, 0.2974, 0.9115, -0.2841, 0.2023, 0.931, -0.3037, -0.3113, 0.8413, -0.4419, -0.3184, 0.9474, 0.032, 0.2974, 0.9115, -0.2841, 0.3927, 0.9189, 0.038, 0.2974, 0.9115, -0.2841, -0.3184, 0.9474, 0.032, -0.9299, 0.3677, 0.0006013, -0.9299, 0.3679, 0.0005521, -0.9668, 0.2555, -0.002401, -0.9668, 0.2555, -0.002401, -0.9904, 0.138, -0.005277, -0.9299, 0.3677, 0.0006013, -0.9904, 0.138, -0.005277, -0.9668, 0.2555, -0.002401, -0.9999, -0.01082, -0.0089, -0.9999, -0.01082, -0.0089, -0.9991, -0.04189, -0.009697, -0.9904, 0.138, -0.005277, -0.9991, -0.04189, -0.009697, -0.9999, -0.01082, -0.0089, -0.9819, -0.1889, -0.013, -0.9525, -0.3041, -0.0155, -0.9991, -0.04189, -0.009697, -0.9819, -0.1889, -0.013, -0.9104, -0.4134, -0.01766, -0.9525, -0.3041, -0.0155, -0.9819, -0.1889, -0.013, -0.9104, -0.4134, -0.01766, -0.9104, -0.4134, -0.01766, -0.9525, -0.3041, -0.0155])] * 3)])

# ---- objects
ob_w_pistol_pistol_reference_lod1 = bpy.data.objects.new('w_pistol_Pistol_reference_lod1', me_w_pistol_pistol_reference_lod1)

# ---- transforms, parenting, visibility, modifiers, constraints
ob_w_pistol_pistol_reference_lod1.location = (0.0, 0.0, 0.0)
ob_w_pistol_pistol_reference_lod1.rotation_euler = (1.571, -0.0, 0.0)

# ---- collection membership
col_collection.objects.link(ob_w_pistol_pistol_reference_lod1)

# ---- scene / render settings (as saved in the file)
scene.frame_start = 1; scene.frame_end = 250; scene.frame_set(1)
scene.render.engine = 'BLENDER_EEVEE_NEXT'
scene.cycles.sampling_pattern = 'TABULATED_SOBOL'
bpy.context.view_layer.update()

# ---- added for rendering (the .blend has no active camera and no usable light): camera, sun
cam_auto = bpy.data.cameras.new('AutoCamera')
cam_auto.lens = 50.0
cam_auto.sensor_width = 36.0
cam_auto.clip_end = 1000.0
ob_auto_camera = bpy.data.objects.new('AutoCamera', cam_auto)
scene.collection.objects.link(ob_auto_camera)
ob_auto_camera.location = (11.8867, -13.5015, 7.35518)
ob_auto_camera.rotation_euler = (1.09748, -7.21219e-08, 0.694738)
scene.camera = ob_auto_camera
light_auto_sun = bpy.data.lights.new('AutoSun', 'SUN')
light_auto_sun.energy = 3.0
light_auto_sun.angle = 0.0523599
ob_auto_sun = bpy.data.objects.new('AutoSun', light_auto_sun)
scene.collection.objects.link(ob_auto_sun)
ob_auto_sun.rotation_euler = (0.872665, 0.174533, 0.523599)
bpy.context.view_layer.update()

